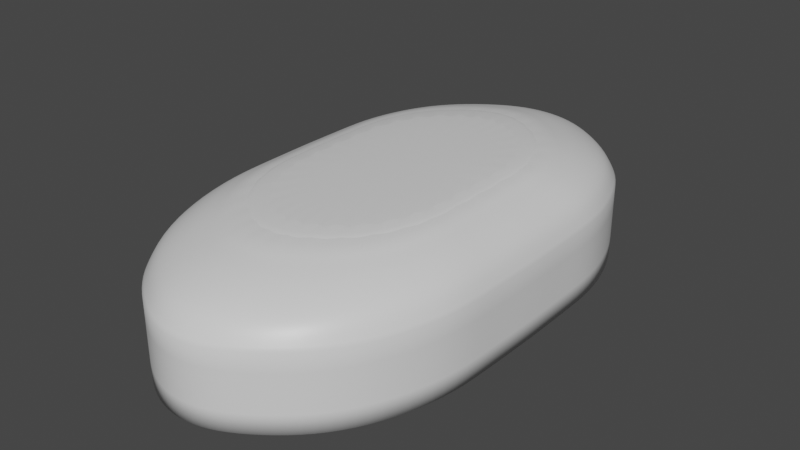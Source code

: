 # Source: Stadium.blend  (saved by Blender 2.82.7; exported with 4.5.12 LTS)
import bpy
from mathutils import Matrix  # noqa: F401  (used for matrix-valued properties, if any)

bpy.ops.wm.read_factory_settings(use_empty=True)
scene = bpy.context.scene
scene.name = 'Scene'

# ---- collections
col_collection = bpy.data.collections.new('Collection'); scene.collection.children.link(col_collection)

# ---- materials (node trees are filled in below, after node groups)
mat_steel = bpy.data.materials.new('Steel')
mat_steel.alpha_threshold = 0.0
mat_steel.use_transparent_shadow = False
mat_steel.line_color = (0.0, 0.0, 0.0, 1.0)
mat_watchers = bpy.data.materials.new('Watchers')
mat_watchers.use_transparent_shadow = False

# ---- material node trees
mat_steel.use_nodes = True; mat_steel.node_tree.nodes.clear()
_N = mat_steel.node_tree.nodes; _L = mat_steel.node_tree.links
n0 = _N.new('ShaderNodeOutputMaterial'); n0.name = 'Material Output'; n0.location = (300, 300)
n1 = _N.new('ShaderNodeBsdfPrincipled'); n1.name = 'Principled BSDF'; n1.location = (10, 300)
n1.distribution = 'GGX'
n1.subsurface_method = 'BURLEY'
n1.inputs[2].default_value = 0.4
n1.inputs[3].default_value = 1.45
n1.inputs[27].default_value = (0.0, 0.0, 0.0, 1.0)
n1.inputs[28].default_value = 1.0
_L.new(n1.outputs[0], n0.inputs[0])
n0.is_active_output = True
mat_watchers.use_nodes = True; mat_watchers.node_tree.nodes.clear()
_N = mat_watchers.node_tree.nodes; _L = mat_watchers.node_tree.links
n0 = _N.new('ShaderNodeOutputMaterial'); n0.name = 'Вывод материала'; n0.location = (300, 300)
n1 = _N.new('ShaderNodeBsdfPrincipled'); n1.name = 'Принципиальный BSDF'; n1.location = (10, 300)
n1.distribution = 'GGX'
n1.subsurface_method = 'BURLEY'
n1.inputs[0].default_value = (0.009451, 0.8, 0.001948, 1.0)
n1.inputs[3].default_value = 1.45
n1.inputs[27].default_value = (0.0, 0.0, 0.0, 1.0)
n1.inputs[28].default_value = 1.0
_L.new(n1.outputs[0], n0.inputs[0])
n0.is_active_output = True

# ---- world
world_world = bpy.data.worlds.new('World'); scene.world = world_world
world_world.use_nodes = True; world_world.node_tree.nodes.clear()
_N = world_world.node_tree.nodes; _L = world_world.node_tree.links
n0 = _N.new('ShaderNodeOutputWorld'); n0.name = 'World Output'; n0.location = (300, 300)
n1 = _N.new('ShaderNodeBackground'); n1.name = 'Background'; n1.location = (10, 300)
n1.inputs[0].default_value = (0.05088, 0.05088, 0.05088, 1.0)
_L.new(n1.outputs[0], n0.inputs[0])
n0.is_active_output = True
world_world.color = (0.05088, 0.05088, 0.05088)
world_world.use_sun_shadow = False
world_world.sun_shadow_jitter_overblur = 0.0

# ---- meshes
me_x = bpy.data.meshes.new('Окружность')
me_x.from_pydata([(6.655e-06, 95.84, 2.016), (-10.29, 93.99, 2.016), (-20.18, 88.54, 2.016), (-31.61, 79.68, 2.016), (-41.02, 67.77, 2.016), (-47.45, 53.24, 2.016), (-51.51, 36.67, 2.016), (-51.72, 18.7, 2.016), (-52.14, -1.979e-05, 2.016), (-51.72, -18.7, 2.016), (-51.51, -36.67, 2.016), (-47.45, -53.24, 2.016), (-41.02, -67.77, 2.016), (-31.61, -79.68, 2.016), (-20.18, -88.54, 2.016), (-10.29, -93.99, 2.016), (2.384e-05, -95.84, 2.016), (10.29, -93.99, 2.016), (20.18, -88.54, 2.016), (31.61, -79.68, 2.016), (41.02, -67.77, 2.016), (47.46, -53.24, 2.016), (51.51, -36.67, 2.016), (51.72, -18.7, 2.016), (52.14, 6.551e-05, 2.016), (51.72, 18.7, 2.016), (51.51, 36.67, 2.016), (47.45, 53.24, 2.016), (41.02, 67.77, 2.016), (31.61, 79.68, 2.016), (20.18, 88.54, 2.016), (10.29, 93.99, 2.016), (6.655e-06, 95.84, 28.42), (-10.29, 93.99, 28.42), (-20.18, 88.54, 28.42), (-31.61, 79.68, 28.42), (-41.02, 67.77, 28.42), (-47.45, 53.24, 28.42), (-51.51, 36.67, 28.42), (-51.72, 18.7, 28.42), (-52.14, -1.979e-05, 28.42), (-51.72, -18.7, 28.42), (-51.51, -36.67, 28.42), (-47.45, -53.24, 28.42), (-41.02, -67.77, 28.42), (-31.61, -79.68, 28.42), (-20.18, -88.54, 28.42), (-10.29, -93.99, 28.42), (2.384e-05, -95.84, 28.42), (10.29, -93.99, 28.42), (20.18, -88.54, 28.42), (31.61, -79.68, 28.42), (41.02, -67.77, 28.42), (47.46, -53.24, 28.42), (51.51, -36.67, 28.42), (51.72, -18.7, 28.42), (52.14, 6.551e-05, 28.42), (51.72, 18.7, 28.42), (51.51, 36.67, 28.42), (47.45, 53.24, 28.42), (41.02, 67.77, 28.42), (31.61, 79.68, 28.42), (20.18, 88.54, 28.42), (10.29, 93.99, 28.42), (6.473e-06, 92.65, 28.42), (-9.946, 90.87, 28.42), (-19.51, 85.6, 28.42), (-30.56, 77.03, 28.42), (-39.66, 65.51, 28.42), (-45.88, 51.47, 28.42), (-49.8, 35.46, 28.42), (-50.0, 18.07, 28.42), (-50.4, -1.902e-05, 28.42), (-50.0, -18.07, 28.42), (-49.8, -35.46, 28.42), (-45.88, -51.47, 28.42), (-39.66, -65.51, 28.42), (-30.56, -77.03, 28.42), (-19.51, -85.6, 28.42), (-9.946, -90.87, 28.42), (2.308e-05, -92.65, 28.42), (9.946, -90.87, 28.42), (19.51, -85.6, 28.42), (30.56, -77.03, 28.42), (39.66, -65.51, 28.42), (45.88, -51.47, 28.42), (49.8, -35.46, 28.42), (50.0, -18.07, 28.42), (50.4, 6.344e-05, 28.42), (50.0, 18.07, 28.42), (49.8, 35.46, 28.42), (45.88, 51.47, 28.42), (39.66, 65.51, 28.42), (30.56, 77.03, 28.42), (19.51, 85.6, 28.42), (9.945, 90.87, 28.42), (5.564e-06, 71.23, 4.142), (-7.646, 69.86, 4.142), (-15.0, 65.8, 4.142), (-23.49, 59.22, 4.142), (-30.49, 50.36, 4.142), (-35.27, 39.57, 4.142), (-38.28, 27.26, 4.142), (-38.44, 13.9, 4.142), (-38.75, -1.388e-05, 4.142), (-38.44, -13.9, 4.142), (-38.28, -27.26, 4.142), (-35.27, -39.57, 4.142), (-30.49, -50.36, 4.142), (-23.49, -59.22, 4.142), (-15.0, -65.8, 4.142), (-7.646, -69.86, 4.142), (1.833e-05, -71.23, 4.142), (7.646, -69.86, 4.142), (15.0, -65.8, 4.142), (23.49, -59.22, 4.142), (30.49, -50.36, 4.142), (35.27, -39.57, 4.142), (38.28, -27.26, 4.142), (38.44, -13.9, 4.142), (38.75, 4.951e-05, 4.142), (38.44, 13.9, 4.142), (38.28, 27.26, 4.142), (35.27, 39.57, 4.142), (30.49, 50.36, 4.142), (23.49, 59.22, 4.142), (15.0, 65.8, 4.142), (7.646, 69.86, 4.142), (5.533e-06, 69.72, 7.519), (-7.484, 68.38, 7.519), (-14.68, 64.41, 7.519), (-22.99, 57.97, 7.519), (-29.84, 49.3, 7.519), (-34.52, 38.73, 7.519), (-37.47, 26.68, 7.519), (-37.62, 13.6, 7.519), (-37.93, -1.347e-05, 7.519), (-37.62, -13.6, 7.519), (-37.47, -26.68, 7.519), (-34.52, -38.73, 7.519), (-29.84, -49.3, 7.519), (-22.99, -57.97, 7.519), (-14.68, -64.41, 7.519), (-7.484, -68.38, 7.519), (1.803e-05, -69.72, 7.519), (7.484, -68.38, 7.519), (14.68, -64.41, 7.519), (22.99, -57.97, 7.519), (29.84, -49.3, 7.519), (34.52, -38.73, 7.519), (37.47, -26.68, 7.519), (37.62, -13.6, 7.519), (37.93, 4.859e-05, 7.519), (37.62, 13.6, 7.519), (37.47, 26.68, 7.519), (34.52, 38.73, 7.519), (29.84, 49.3, 7.519), (22.99, 57.97, 7.519), (14.68, 64.41, 7.519), (7.484, 68.38, 7.519), (5.503e-06, 68.92, 7.519), (-7.399, 67.6, 7.519), (-14.51, 63.68, 7.519), (-22.73, 57.31, 7.519), (-29.5, 48.74, 7.519), (-34.13, 38.29, 7.519), (-37.05, 26.38, 7.519), (-37.2, 13.45, 7.519), (-37.49, -1.328e-05, 7.519), (-37.2, -13.45, 7.519), (-37.05, -26.38, 7.519), (-34.13, -38.29, 7.519), (-29.5, -48.74, 7.519), (-22.73, -57.31, 7.519), (-14.51, -63.68, 7.519), (-7.399, -67.6, 7.519), (1.786e-05, -68.92, 7.519), (7.399, -67.6, 7.519), (14.51, -63.68, 7.519), (22.73, -57.31, 7.519), (29.5, -48.74, 7.519), (34.13, -38.29, 7.519), (37.05, -26.38, 7.519), (37.2, -13.45, 7.519), (37.49, 4.807e-05, 7.519), (37.2, 13.45, 7.519), (37.05, 26.38, 7.519), (34.13, 38.29, 7.519), (29.5, 48.74, 7.519), (22.73, 57.31, 7.519), (14.51, 63.68, 7.519), (7.399, 67.6, 7.519), (5.57e-06, 68.92, 3.084), (-7.399, 67.6, 3.084), (-14.51, 63.68, 3.084), (-22.73, 57.31, 3.084), (-29.5, 48.74, 3.084), (-34.13, 38.29, 3.084), (-37.05, 26.38, 3.084), (-37.2, 13.45, 3.084), (-37.49, -1.328e-05, 3.084), (-37.2, -13.45, 3.084), (-37.05, -26.38, 3.084), (-34.13, -38.29, 3.084), (-29.5, -48.74, 3.084), (-22.73, -57.31, 3.084), (-14.51, -63.68, 3.084), (-7.399, -67.6, 3.084), (1.793e-05, -68.92, 3.084), (7.399, -67.6, 3.084), (14.51, -63.68, 3.084), (22.73, -57.31, 3.084), (29.5, -48.74, 3.084), (34.13, -38.29, 3.084), (37.05, -26.38, 3.084), (37.2, -13.45, 3.084), (37.49, 4.807e-05, 3.084), (37.2, 13.45, 3.084), (37.05, 26.38, 3.084), (34.13, 38.29, 3.084), (29.5, 48.74, 3.084), (22.73, 57.31, 3.084), (14.51, 63.68, 3.084), (7.399, 67.6, 3.084), (-9.959, 90.99, 33.17), (6.516e-06, 92.78, 33.17), (-19.54, 85.72, 33.17), (-30.6, 77.14, 33.17), (-39.71, 65.6, 33.17), (-45.94, 51.54, 33.17), (-49.87, 35.5, 33.17), (-50.07, 18.1, 33.17), (-50.47, -1.912e-05, 33.17), (-50.07, -18.1, 33.17), (-49.87, -35.5, 33.17), (-45.94, -51.54, 33.17), (-39.71, -65.6, 33.17), (-30.6, -77.14, 33.17), (-19.54, -85.72, 33.17), (-9.959, -90.99, 33.17), (2.315e-05, -92.78, 33.17), (9.959, -90.99, 33.17), (19.54, -85.72, 33.17), (30.6, -77.14, 33.17), (39.71, -65.6, 33.17), (45.94, -51.54, 33.17), (49.87, -35.5, 33.17), (50.07, -18.1, 33.17), (50.47, 6.347e-05, 33.17), (50.07, 18.1, 33.17), (49.87, 35.5, 33.17), (45.94, 51.54, 33.17), (39.71, 65.6, 33.17), (30.6, 77.14, 33.17), (19.54, 85.72, 33.17), (9.959, 90.99, 33.17), (-9.628, 87.97, 33.17), (6.34e-06, 89.69, 33.17), (-18.89, 82.86, 33.17), (-29.58, 74.58, 33.17), (-38.39, 63.42, 33.17), (-44.41, 49.83, 33.17), (-48.21, 34.32, 33.17), (-48.4, 17.5, 33.17), (-48.79, -1.837e-05, 33.17), (-48.4, -17.5, 33.17), (-48.21, -34.32, 33.17), (-44.41, -49.83, 33.17), (-38.39, -63.42, 33.17), (-29.58, -74.58, 33.17), (-18.89, -82.86, 33.17), (-9.628, -87.97, 33.17), (2.242e-05, -89.69, 33.17), (9.628, -87.97, 33.17), (18.89, -82.86, 33.17), (29.58, -74.58, 33.17), (38.39, -63.42, 33.17), (44.41, -49.83, 33.17), (48.21, -34.32, 33.17), (48.4, -17.5, 33.17), (48.79, 6.146e-05, 33.17), (48.4, 17.5, 33.17), (48.21, 34.32, 33.17), (44.41, 49.83, 33.17), (38.39, 63.42, 33.17), (29.58, 74.58, 33.17), (18.89, 82.86, 33.17), (9.628, 87.97, 33.17), (-9.529, 87.06, 36.46), (6.37e-06, 88.76, 36.46), (-18.69, 82.01, 36.46), (-29.28, 73.8, 36.46), (-37.99, 62.77, 36.46), (-43.95, 49.31, 36.46), (-47.71, 33.97, 36.46), (-47.9, 17.32, 36.46), (-48.29, -1.815e-05, 36.46), (-47.9, -17.32, 36.46), (-47.71, -33.97, 36.46), (-43.95, -49.31, 36.46), (-37.99, -62.77, 36.46), (-29.28, -73.8, 36.46), (-18.69, -82.01, 36.46), (-9.529, -87.06, 36.46), (2.229e-05, -88.76, 36.46), (9.529, -87.06, 36.46), (18.69, -82.01, 36.46), (29.28, -73.8, 36.46), (37.99, -62.77, 36.46), (43.95, -49.31, 36.46), (47.71, -33.97, 36.46), (47.9, -17.32, 36.46), (48.29, 6.086e-05, 36.46), (47.9, 17.32, 36.46), (47.71, 33.97, 36.46), (43.95, 49.31, 36.46), (37.99, 62.77, 36.46), (29.28, 73.8, 36.46), (18.69, 82.01, 36.46), (9.528, 87.06, 36.46), (-9.212, 84.16, 36.46), (6.202e-06, 85.81, 36.46), (-18.07, 79.28, 36.46), (-28.3, 71.35, 36.46), (-36.73, 60.68, 36.46), (-42.49, 47.67, 36.46), (-46.12, 32.84, 36.46), (-46.31, 16.74, 36.46), (-46.68, -1.743e-05, 36.46), (-46.31, -16.74, 36.46), (-46.12, -32.84, 36.46), (-42.49, -47.67, 36.46), (-36.73, -60.68, 36.46), (-28.3, -71.35, 36.46), (-18.07, -79.28, 36.46), (-9.212, -84.16, 36.46), (2.159e-05, -85.81, 36.46), (9.212, -84.16, 36.46), (18.07, -79.28, 36.46), (28.3, -71.35, 36.46), (36.73, -60.68, 36.46), (42.49, -47.67, 36.46), (46.12, -32.84, 36.46), (46.31, -16.74, 36.46), (46.68, 5.895e-05, 36.46), (46.31, 16.74, 36.46), (46.12, 32.84, 36.46), (42.49, 47.67, 36.46), (36.73, 60.68, 36.46), (28.3, 71.35, 36.46), (18.07, 79.28, 36.46), (9.212, 84.16, 36.46), (-8.809, 80.48, 39.57), (6.055e-06, 82.06, 39.57), (-17.28, 75.81, 39.57), (-27.06, 68.23, 39.57), (-35.12, 58.03, 39.57), (-40.63, 45.59, 39.57), (-44.11, 31.4, 39.57), (-44.29, 16.01, 39.57), (-44.64, -1.67e-05, 39.57), (-44.29, -16.01, 39.57), (-44.11, -31.4, 39.57), (-40.63, -45.59, 39.57), (-35.12, -58.03, 39.57), (-27.06, -68.23, 39.57), (-17.28, -75.81, 39.57), (-8.809, -80.48, 39.57), (2.077e-05, -82.06, 39.57), (8.809, -80.48, 39.57), (17.28, -75.81, 39.57), (27.06, -68.23, 39.57), (35.12, -58.03, 39.57), (40.63, -45.59, 39.57), (44.11, -31.4, 39.57), (44.29, -16.01, 39.57), (44.64, 5.634e-05, 39.57), (44.29, 16.01, 39.57), (44.11, 31.4, 39.57), (40.63, 45.59, 39.57), (35.12, 58.03, 39.57), (27.06, 68.23, 39.57), (17.28, 75.81, 39.57), (8.809, 80.48, 39.57), (-8.516, 77.81, 39.57), (5.9e-06, 79.33, 39.57), (-16.7, 73.29, 39.57), (-26.16, 65.96, 39.57), (-33.96, 56.1, 39.57), (-39.28, 44.07, 39.57), (-42.64, 30.36, 39.57), (-42.81, 15.48, 39.57), (-43.16, -1.605e-05, 39.57), (-42.81, -15.48, 39.57), (-42.64, -30.36, 39.57), (-39.28, -44.07, 39.57), (-33.96, -56.1, 39.57), (-26.16, -65.96, 39.57), (-16.7, -73.29, 39.57), (-8.516, -77.81, 39.57), (2.012e-05, -79.33, 39.57), (8.516, -77.81, 39.57), (16.7, -73.29, 39.57), (26.16, -65.96, 39.57), (33.96, -56.1, 39.57), (39.28, -44.07, 39.57), (42.64, -30.36, 39.57), (42.81, -15.48, 39.57), (43.16, 5.457e-05, 39.57), (42.81, 15.48, 39.57), (42.64, 30.36, 39.57), (39.28, 44.07, 39.57), (33.96, 56.1, 39.57), (26.16, 65.96, 39.57), (16.7, 73.29, 39.57), (8.516, 77.81, 39.57), (-8.014, 73.22, 41.94), (5.81e-06, 74.66, 41.94), (-15.72, 68.98, 41.94), (-24.62, 62.08, 41.94), (-31.96, 52.79, 41.94), (-36.97, 41.48, 41.94), (-40.13, 28.57, 41.94), (-40.29, 14.57, 41.94), (-40.62, -1.496e-05, 41.94), (-40.29, -14.57, 41.94), (-40.13, -28.57, 41.94), (-36.97, -41.48, 41.94), (-31.96, -52.79, 41.94), (-24.62, -62.08, 41.94), (-15.72, -68.98, 41.94), (-8.014, -73.22, 41.94), (1.92e-05, -74.66, 41.94), (8.014, -73.22, 41.94), (15.72, -68.98, 41.94), (24.62, -62.08, 41.94), (31.96, -52.79, 41.94), (36.97, -41.48, 41.94), (40.13, -28.57, 41.94), (40.29, -14.57, 41.94), (40.62, 5.15e-05, 41.94), (40.29, 14.57, 41.94), (40.13, 28.57, 41.94), (36.97, 41.48, 41.94), (31.96, 52.79, 41.94), (24.62, 62.08, 41.94), (15.72, 68.98, 41.94), (8.014, 73.22, 41.94), (-7.748, 70.79, 41.94), (5.668e-06, 72.18, 41.94), (-15.2, 66.68, 41.94), (-23.8, 60.01, 41.94), (-30.89, 51.04, 41.94), (-35.74, 40.1, 41.94), (-38.8, 27.62, 41.94), (-38.95, 14.08, 41.94), (-39.26, -1.436e-05, 41.94), (-38.95, -14.08, 41.94), (-38.8, -27.62, 41.94), (-35.74, -40.1, 41.94), (-30.89, -51.04, 41.94), (-23.8, -60.01, 41.94), (-15.2, -66.68, 41.94), (-7.748, -70.79, 41.94), (1.861e-05, -72.18, 41.94), (7.748, -70.79, 41.94), (15.2, -66.68, 41.94), (23.8, -60.01, 41.94), (30.89, -51.04, 41.94), (35.74, -40.1, 41.94), (38.8, -27.62, 41.94), (38.95, -14.08, 41.94), (39.26, 4.989e-05, 41.94), (38.95, 14.08, 41.94), (38.8, 27.62, 41.94), (35.74, 40.1, 41.94), (30.89, 51.04, 41.94), (23.8, 60.01, 41.94), (15.2, 66.68, 41.94), (7.748, 70.79, 41.94), (-7.326, 66.93, 43.4), (5.511e-06, 68.24, 43.4), (-14.37, 63.05, 43.4), (-22.51, 56.74, 43.4), (-29.21, 48.25, 43.4), (-33.79, 37.91, 43.4), (-36.68, 26.12, 43.4), (-36.83, 13.31, 43.4), (-37.12, -1.328e-05, 43.4), (-36.83, -13.31, 43.4), (-36.68, -26.12, 43.4), (-33.79, -37.91, 43.4), (-29.21, -48.25, 43.4), (-22.51, -56.74, 43.4), (-14.37, -63.05, 43.4), (-7.326, -66.93, 43.4), (1.775e-05, -68.24, 43.4), (7.326, -66.93, 43.4), (14.37, -63.05, 43.4), (22.51, -56.74, 43.4), (29.21, -48.25, 43.4), (33.79, -37.91, 43.4), (36.68, -26.12, 43.4), (36.83, -13.31, 43.4), (37.12, 4.747e-05, 43.4), (36.83, 13.31, 43.4), (36.68, 26.12, 43.4), (33.79, 37.91, 43.4), (29.21, 48.25, 43.4), (22.51, 56.74, 43.4), (14.37, 63.05, 43.4), (7.325, 66.93, 43.4), (-7.082, 64.7, 43.4), (5.382e-06, 65.97, 43.4), (-13.89, 60.95, 43.4), (-21.76, 54.85, 43.4), (-28.24, 46.65, 43.4), (-32.67, 36.65, 43.4), (-35.46, 25.25, 43.4), (-35.6, 12.87, 43.4), (-35.89, -1.273e-05, 43.4), (-35.6, -12.87, 43.4), (-35.46, -25.25, 43.4), (-32.67, -36.65, 43.4), (-28.24, -46.65, 43.4), (-21.76, -54.85, 43.4), (-13.89, -60.95, 43.4), (-7.082, -64.7, 43.4), (1.721e-05, -65.97, 43.4), (7.082, -64.7, 43.4), (13.89, -60.95, 43.4), (21.76, -54.85, 43.4), (28.24, -46.65, 43.4), (32.67, -36.65, 43.4), (35.46, -25.25, 43.4), (35.6, -12.87, 43.4), (35.89, 4.599e-05, 43.4), (35.6, 12.87, 43.4), (35.46, 25.25, 43.4), (32.67, 36.65, 43.4), (28.24, 46.65, 43.4), (21.76, 54.85, 43.4), (13.89, 60.95, 43.4), (7.082, 64.7, 43.4), (-6.198, 56.63, 46.35), (4.906e-06, 57.74, 46.35), (-12.16, 53.34, 46.35), (-19.04, 48.01, 46.35), (-24.71, 40.83, 46.35), (-28.59, 32.08, 46.35), (-31.03, 22.1, 46.35), (-31.16, 11.26, 46.35), (-31.41, -1.075e-05, 46.35), (-31.16, -11.26, 46.35), (-31.03, -22.1, 46.35), (-28.59, -32.08, 46.35), (-24.71, -40.83, 46.35), (-19.04, -48.01, 46.35), (-12.16, -53.34, 46.35), (-6.198, -56.63, 46.35), (1.526e-05, -57.74, 46.35), (6.198, -56.63, 46.35), (12.16, -53.34, 46.35), (19.04, -48.01, 46.35), (24.71, -40.83, 46.35), (28.59, -32.08, 46.35), (31.03, -22.1, 46.35), (31.16, -11.26, 46.35), (31.41, 4.064e-05, 46.35), (31.16, 11.26, 46.35), (31.03, 22.1, 46.35), (28.59, 32.08, 46.35), (24.71, 40.83, 46.35), (19.04, 48.01, 46.35), (12.16, 53.34, 46.35), (6.198, 56.63, 46.35), (-5.992, 54.75, 45.59), (4.797e-06, 55.82, 45.59), (-11.75, 51.57, 45.59), (-18.41, 46.41, 45.59), (-23.89, 39.47, 45.59), (-27.64, 31.01, 45.59), (-30.0, 21.36, 45.59), (-30.12, 10.89, 45.59), (-30.37, -1.029e-05, 45.59), (-30.12, -10.89, 45.59), (-30.0, -21.36, 45.59), (-27.64, -31.01, 45.59), (-23.89, -39.47, 45.59), (-18.41, -46.41, 45.59), (-11.75, -51.57, 45.59), (-5.992, -54.75, 45.59), (1.48e-05, -55.82, 45.59), (5.992, -54.75, 45.59), (11.75, -51.57, 45.59), (18.41, -46.41, 45.59), (23.89, -39.47, 45.59), (27.64, -31.01, 45.59), (30.0, -21.36, 45.59), (30.12, -10.89, 45.59), (30.37, 3.939e-05, 45.59), (30.12, 10.89, 45.59), (30.0, 21.36, 45.59), (27.64, 31.01, 45.59), (23.89, 39.47, 45.59), (18.41, 46.41, 45.59), (11.75, 51.57, 45.59), (5.992, 54.75, 45.59)], [], [(1, 0, 31, 30, 29, 28, 27, 26, 25, 24, 23, 22, 21, 20, 19, 18, 17, 16, 15, 14, 13, 12, 11, 10, 9, 8, 7, 6, 5, 4, 3, 2), (83, 82, 274, 275), (12, 13, 45, 44), (26, 27, 59, 58), (13, 14, 46, 45), (0, 1, 33, 32), (27, 28, 60, 59), (14, 15, 47, 46), (1, 2, 34, 33), (28, 29, 61, 60), (15, 16, 48, 47), (2, 3, 35, 34), (29, 30, 62, 61), (16, 17, 49, 48), (3, 4, 36, 35), (30, 31, 63, 62), (17, 18, 50, 49), (4, 5, 37, 36), (31, 0, 32, 63), (18, 19, 51, 50), (5, 6, 38, 37), (19, 20, 52, 51), (6, 7, 39, 38), (20, 21, 53, 52), (7, 8, 40, 39), (21, 22, 54, 53), (8, 9, 41, 40), (22, 23, 55, 54), (9, 10, 42, 41), (23, 24, 56, 55), (10, 11, 43, 42), (24, 25, 57, 56), (11, 12, 44, 43), (25, 26, 58, 57), (74, 75, 107, 106), (35, 36, 228, 227), (61, 62, 254, 253), (82, 81, 273, 274), (34, 35, 227, 226), (60, 61, 253, 252), (81, 80, 272, 273), (33, 34, 226, 224), (59, 60, 252, 251), (80, 79, 271, 272), (32, 33, 224, 225), (58, 59, 251, 250), (79, 78, 270, 271), (57, 58, 250, 249), (78, 77, 269, 270), (56, 57, 249, 248), (77, 76, 268, 269), (55, 56, 248, 247), (76, 75, 267, 268), (54, 55, 247, 246), (75, 74, 266, 267), (53, 54, 246, 245), (74, 73, 265, 266), (52, 53, 245, 244), (73, 72, 264, 265), (51, 52, 244, 243), (72, 71, 263, 264), (50, 51, 243, 242), (71, 70, 262, 263), (49, 50, 242, 241), (70, 69, 261, 262), (64, 95, 287, 257), (109, 110, 142, 141), (88, 89, 121, 120), (75, 76, 108, 107), (89, 90, 122, 121), (76, 77, 109, 108), (90, 91, 123, 122), (77, 78, 110, 109), (64, 65, 97, 96), (91, 92, 124, 123), (78, 79, 111, 110), (65, 66, 98, 97), (92, 93, 125, 124), (79, 80, 112, 111), (66, 67, 99, 98), (93, 94, 126, 125), (80, 81, 113, 112), (67, 68, 100, 99), (94, 95, 127, 126), (81, 82, 114, 113), (68, 69, 101, 100), (95, 64, 96, 127), (82, 83, 115, 114), (69, 70, 102, 101), (83, 84, 116, 115), (70, 71, 103, 102), (84, 85, 117, 116), (71, 72, 104, 103), (85, 86, 118, 117), (72, 73, 105, 104), (86, 87, 119, 118), (73, 74, 106, 105), (87, 88, 120, 119), (144, 145, 177, 176), (96, 97, 129, 128), (123, 124, 156, 155), (110, 111, 143, 142), (97, 98, 130, 129), (124, 125, 157, 156), (111, 112, 144, 143), (98, 99, 131, 130), (125, 126, 158, 157), (112, 113, 145, 144), (99, 100, 132, 131), (126, 127, 159, 158), (113, 114, 146, 145), (100, 101, 133, 132), (127, 96, 128, 159), (114, 115, 147, 146), (101, 102, 134, 133), (115, 116, 148, 147), (102, 103, 135, 134), (116, 117, 149, 148), (103, 104, 136, 135), (117, 118, 150, 149), (104, 105, 137, 136), (118, 119, 151, 150), (105, 106, 138, 137), (119, 120, 152, 151), (106, 107, 139, 138), (120, 121, 153, 152), (107, 108, 140, 139), (121, 122, 154, 153), (108, 109, 141, 140), (122, 123, 155, 154), (179, 180, 212, 211), (131, 132, 164, 163), (158, 159, 191, 190), (145, 146, 178, 177), (132, 133, 165, 164), (159, 128, 160, 191), (146, 147, 179, 178), (133, 134, 166, 165), (147, 148, 180, 179), (134, 135, 167, 166), (148, 149, 181, 180), (135, 136, 168, 167), (149, 150, 182, 181), (136, 137, 169, 168), (150, 151, 183, 182), (137, 138, 170, 169), (151, 152, 184, 183), (138, 139, 171, 170), (152, 153, 185, 184), (139, 140, 172, 171), (153, 154, 186, 185), (140, 141, 173, 172), (154, 155, 187, 186), (141, 142, 174, 173), (128, 129, 161, 160), (155, 156, 188, 187), (142, 143, 175, 174), (129, 130, 162, 161), (156, 157, 189, 188), (143, 144, 176, 175), (130, 131, 163, 162), (157, 158, 190, 189), (193, 194, 195, 196, 197, 198, 199, 200, 201, 202, 203, 204, 205, 206, 207, 208, 209, 210, 211, 212, 213, 214, 215, 216, 217, 218, 219, 220, 221, 222, 223, 192), (166, 167, 199, 198), (180, 181, 213, 212), (167, 168, 200, 199), (181, 182, 214, 213), (168, 169, 201, 200), (182, 183, 215, 214), (169, 170, 202, 201), (183, 184, 216, 215), (170, 171, 203, 202), (184, 185, 217, 216), (171, 172, 204, 203), (185, 186, 218, 217), (172, 173, 205, 204), (186, 187, 219, 218), (173, 174, 206, 205), (160, 161, 193, 192), (187, 188, 220, 219), (174, 175, 207, 206), (161, 162, 194, 193), (188, 189, 221, 220), (175, 176, 208, 207), (162, 163, 195, 194), (189, 190, 222, 221), (176, 177, 209, 208), (163, 164, 196, 195), (190, 191, 223, 222), (177, 178, 210, 209), (164, 165, 197, 196), (191, 160, 192, 223), (178, 179, 211, 210), (165, 166, 198, 197), (261, 260, 324, 325), (287, 286, 350, 351), (233, 234, 298, 297), (260, 259, 323, 324), (286, 285, 349, 350), (232, 233, 297, 296), (259, 258, 322, 323), (285, 284, 348, 349), (231, 232, 296, 295), (258, 256, 320, 322), (284, 283, 347, 348), (230, 231, 295, 294), (256, 257, 321, 320), (283, 282, 346, 347), (229, 230, 294, 293), (255, 225, 289, 319), (282, 281, 345, 346), (228, 229, 293, 292), (254, 255, 319, 318), (281, 280, 344, 345), (227, 228, 292, 291), (253, 254, 318, 317), (280, 279, 343, 344), (226, 227, 291, 290), (252, 253, 317, 316), (279, 278, 342, 343), (224, 226, 290, 288), (251, 252, 316, 315), (278, 277, 341, 342), (225, 224, 288, 289), (250, 251, 315, 314), (277, 276, 340, 341), (62, 63, 255, 254), (36, 37, 229, 228), (84, 83, 275, 276), (63, 32, 225, 255), (37, 38, 230, 229), (85, 84, 276, 277), (38, 39, 231, 230), (86, 85, 277, 278), (39, 40, 232, 231), (87, 86, 278, 279), (40, 41, 233, 232), (88, 87, 279, 280), (41, 42, 234, 233), (89, 88, 280, 281), (42, 43, 235, 234), (90, 89, 281, 282), (43, 44, 236, 235), (91, 90, 282, 283), (65, 64, 257, 256), (44, 45, 237, 236), (92, 91, 283, 284), (66, 65, 256, 258), (45, 46, 238, 237), (93, 92, 284, 285), (67, 66, 258, 259), (46, 47, 239, 238), (94, 93, 285, 286), (68, 67, 259, 260), (47, 48, 240, 239), (95, 94, 286, 287), (69, 68, 260, 261), (48, 49, 241, 240), (301, 302, 366, 365), (328, 327, 391, 392), (300, 301, 365, 364), (327, 326, 390, 391), (299, 300, 364, 363), (326, 325, 389, 390), (321, 351, 415, 385), (298, 299, 363, 362), (325, 324, 388, 389), (351, 350, 414, 415), (297, 298, 362, 361), (324, 323, 387, 388), (350, 349, 413, 414), (296, 297, 361, 360), (323, 322, 386, 387), (349, 348, 412, 413), (295, 296, 360, 359), (322, 320, 384, 386), (348, 347, 411, 412), (294, 295, 359, 358), (320, 321, 385, 384), (347, 346, 410, 411), (293, 294, 358, 357), (319, 289, 353, 383), (346, 345, 409, 410), (292, 293, 357, 356), (318, 319, 383, 382), (345, 344, 408, 409), (291, 292, 356, 355), (317, 318, 382, 381), (344, 343, 407, 408), (290, 291, 355, 354), (234, 235, 299, 298), (257, 287, 351, 321), (262, 261, 325, 326), (235, 236, 300, 299), (263, 262, 326, 327), (236, 237, 301, 300), (264, 263, 327, 328), (237, 238, 302, 301), (265, 264, 328, 329), (238, 239, 303, 302), (266, 265, 329, 330), (239, 240, 304, 303), (267, 266, 330, 331), (240, 241, 305, 304), (268, 267, 331, 332), (241, 242, 306, 305), (269, 268, 332, 333), (242, 243, 307, 306), (270, 269, 333, 334), (243, 244, 308, 307), (271, 270, 334, 335), (244, 245, 309, 308), (272, 271, 335, 336), (245, 246, 310, 309), (273, 272, 336, 337), (246, 247, 311, 310), (274, 273, 337, 338), (247, 248, 312, 311), (275, 274, 338, 339), (248, 249, 313, 312), (276, 275, 339, 340), (249, 250, 314, 313), (397, 396, 460, 461), (369, 370, 434, 433), (396, 395, 459, 460), (368, 369, 433, 432), (395, 394, 458, 459), (367, 368, 432, 431), (394, 393, 457, 458), (366, 367, 431, 430), (393, 392, 456, 457), (365, 366, 430, 429), (392, 391, 455, 456), (364, 365, 429, 428), (391, 390, 454, 455), (363, 364, 428, 427), (390, 389, 453, 454), (385, 415, 479, 449), (362, 363, 427, 426), (389, 388, 452, 453), (415, 414, 478, 479), (361, 362, 426, 425), (388, 387, 451, 452), (414, 413, 477, 478), (360, 361, 425, 424), (387, 386, 450, 451), (413, 412, 476, 477), (359, 360, 424, 423), (386, 384, 448, 450), (412, 411, 475, 476), (358, 359, 423, 422), (384, 385, 449, 448), (411, 410, 474, 475), (357, 358, 422, 421), (329, 328, 392, 393), (302, 303, 367, 366), (330, 329, 393, 394), (303, 304, 368, 367), (331, 330, 394, 395), (304, 305, 369, 368), (332, 331, 395, 396), (305, 306, 370, 369), (333, 332, 396, 397), (306, 307, 371, 370), (334, 333, 397, 398), (307, 308, 372, 371), (335, 334, 398, 399), (308, 309, 373, 372), (336, 335, 399, 400), (309, 310, 374, 373), (337, 336, 400, 401), (310, 311, 375, 374), (338, 337, 401, 402), (311, 312, 376, 375), (339, 338, 402, 403), (312, 313, 377, 376), (340, 339, 403, 404), (313, 314, 378, 377), (341, 340, 404, 405), (314, 315, 379, 378), (289, 288, 352, 353), (342, 341, 405, 406), (315, 316, 380, 379), (288, 290, 354, 352), (343, 342, 406, 407), (316, 317, 381, 380), (438, 439, 503, 502), (465, 464, 528, 529), (437, 438, 502, 501), (464, 463, 527, 528), (436, 437, 501, 500), (463, 462, 526, 527), (435, 436, 500, 499), (462, 461, 525, 526), (434, 435, 499, 498), (461, 460, 524, 525), (433, 434, 498, 497), (460, 459, 523, 524), (432, 433, 497, 496), (459, 458, 522, 523), (431, 432, 496, 495), (458, 457, 521, 522), (430, 431, 495, 494), (457, 456, 520, 521), (429, 430, 494, 493), (456, 455, 519, 520), (428, 429, 493, 492), (455, 454, 518, 519), (427, 428, 492, 491), (454, 453, 517, 518), (449, 479, 543, 513), (426, 427, 491, 490), (453, 452, 516, 517), (479, 478, 542, 543), (425, 426, 490, 489), (452, 451, 515, 516), (478, 477, 541, 542), (424, 425, 489, 488), (370, 371, 435, 434), (398, 397, 461, 462), (371, 372, 436, 435), (399, 398, 462, 463), (372, 373, 437, 436), (400, 399, 463, 464), (373, 374, 438, 437), (401, 400, 464, 465), (374, 375, 439, 438), (402, 401, 465, 466), (375, 376, 440, 439), (403, 402, 466, 467), (376, 377, 441, 440), (404, 403, 467, 468), (377, 378, 442, 441), (405, 404, 468, 469), (378, 379, 443, 442), (353, 352, 416, 417), (406, 405, 469, 470), (379, 380, 444, 443), (352, 354, 418, 416), (407, 406, 470, 471), (380, 381, 445, 444), (354, 355, 419, 418), (408, 407, 471, 472), (381, 382, 446, 445), (355, 356, 420, 419), (409, 408, 472, 473), (382, 383, 447, 446), (356, 357, 421, 420), (410, 409, 473, 474), (383, 353, 417, 447), (481, 480, 544, 545), (506, 507, 571, 570), (533, 532, 596, 597), (505, 506, 570, 569), (532, 531, 595, 596), (504, 505, 569, 568), (531, 530, 594, 595), (503, 504, 568, 567), (530, 529, 593, 594), (502, 503, 567, 566), (529, 528, 592, 593), (501, 502, 566, 565), (528, 527, 591, 592), (500, 501, 565, 564), (527, 526, 590, 591), (499, 500, 564, 563), (526, 525, 589, 590), (498, 499, 563, 562), (525, 524, 588, 589), (497, 498, 562, 561), (524, 523, 587, 588), (496, 497, 561, 560), (523, 522, 586, 587), (495, 496, 560, 559), (522, 521, 585, 586), (494, 495, 559, 558), (521, 520, 584, 585), (493, 494, 558, 557), (520, 519, 583, 584), (492, 493, 557, 556), (519, 518, 582, 583), (491, 492, 556, 555), (466, 465, 529, 530), (439, 440, 504, 503), (467, 466, 530, 531), (440, 441, 505, 504), (468, 467, 531, 532), (441, 442, 506, 505), (469, 468, 532, 533), (442, 443, 507, 506), (417, 416, 480, 481), (470, 469, 533, 534), (443, 444, 508, 507), (416, 418, 482, 480), (471, 470, 534, 535), (444, 445, 509, 508), (418, 419, 483, 482), (472, 471, 535, 536), (445, 446, 510, 509), (419, 420, 484, 483), (473, 472, 536, 537), (446, 447, 511, 510), (420, 421, 485, 484), (474, 473, 537, 538), (447, 417, 481, 511), (421, 422, 486, 485), (475, 474, 538, 539), (448, 449, 513, 512), (422, 423, 487, 486), (476, 475, 539, 540), (450, 448, 512, 514), (423, 424, 488, 487), (477, 476, 540, 541), (451, 450, 514, 515), (534, 533, 597, 598), (507, 508, 572, 571), (480, 482, 546, 544), (535, 534, 598, 599), (508, 509, 573, 572), (482, 483, 547, 546), (536, 535, 599, 600), (509, 510, 574, 573), (483, 484, 548, 547), (537, 536, 600, 601), (510, 511, 575, 574), (484, 485, 549, 548), (538, 537, 601, 602), (511, 481, 545, 575), (485, 486, 550, 549), (539, 538, 602, 603), (512, 513, 577, 576), (486, 487, 551, 550), (540, 539, 603, 604), (514, 512, 576, 578), (487, 488, 552, 551), (541, 540, 604, 605), (515, 514, 578, 579), (488, 489, 553, 552), (542, 541, 605, 606), (516, 515, 579, 580), (489, 490, 554, 553), (543, 542, 606, 607), (517, 516, 580, 581), (490, 491, 555, 554), (513, 543, 607, 577), (518, 517, 581, 582), (576, 577, 607, 606, 605, 604, 603, 602, 601, 600, 599, 598, 597, 596, 595, 594, 593, 592, 591, 590, 589, 588, 587, 586, 585, 584, 583, 582, 581, 580, 579, 578), (544, 546, 547, 548, 549, 550, 551, 552, 553, 554, 555, 556, 557, 558, 559, 560, 561, 562, 563, 564, 565, 566, 567, 568, 569, 570, 571, 572, 573, 574, 575, 545)])
me_x.polygons.foreach_set('use_smooth', [True] * 548)
me_x.polygons.foreach_set('material_index', [0, 0, 0, 0, 0, 0, 0, 0, 0, 0, 0, 0, 0, 0, 0, 0, 0, 0, 0, 0, 0, 0, 0, 0, 0, 0, 0, 0, 0, 0, 0, 0, 0, 0, 1, 0, 0, 0, 0, 0, 0, 0, 0, 0, 0, 0, 0, 0, 0, 0, 0, 0, 0, 0, 0, 0, 0, 0, 0, 0, 0, 0, 0, 0, 0, 0, 0, 1, 1, 1, 1, 1, 1, 1, 1, 1, 1, 1, 1, 1, 1, 1, 1, 1, 1, 1, 1, 1, 1, 1, 1, 1, 1, 1, 1, 1, 1, 1, 0, 0, 0, 0, 0, 0, 0, 0, 0, 0, 0, 0, 0, 0, 0, 0, 0, 0, 0, 0, 0, 0, 0, 0, 0, 0, 0, 0, 0, 0, 0, 0, 0, 0, 0, 0, 0, 0, 0, 0, 0, 0, 0, 0, 0, 0, 0, 0, 0, 0, 0, 0, 0, 0, 0, 0, 0, 0, 0, 0, 0, 0, 0, 0, 0, 0, 0, 0, 0, 0, 0, 0, 0, 0, 0, 0, 0, 0, 0, 0, 0, 0, 0, 0, 0, 0, 0, 0, 0, 0, 0, 0, 0, 0, 0, 0, 0, 0, 0, 0, 0, 0, 0, 0, 0, 0, 0, 0, 0, 0, 0, 0, 0, 0, 0, 0, 0, 0, 0, 0, 0, 0, 0, 0, 0, 0, 0, 0, 0, 0, 0, 0, 0, 0, 0, 0, 0, 0, 0, 0, 0, 0, 0, 0, 0, 0, 0, 0, 0, 0, 0, 0, 0, 0, 0, 0, 0, 0, 0, 0, 0, 0, 0, 0, 0, 0, 0, 0, 0, 0, 0, 0, 0, 0, 0, 0, 0, 0, 0, 0, 0, 0, 0, 0, 0, 0, 0, 0, 0, 0, 0, 0, 0, 0, 0, 0, 0, 0, 0, 0, 0, 0, 0, 0, 0, 0, 0, 0, 0, 0, 0, 0, 0, 0, 0, 0, 0, 0, 0, 0, 0, 0, 0, 0, 0, 0, 0, 0, 0, 0, 0, 0, 0, 0, 0, 0, 0, 0, 0, 0, 0, 0, 0, 0, 0, 0, 0, 0, 0, 0, 0, 0, 0, 0, 0, 0, 0, 0, 0, 0, 0, 0, 0, 0, 0, 0, 0, 0, 0, 0, 0, 0, 0, 0, 0, 0, 0, 0, 0, 0, 0, 0, 0, 0, 0, 0, 0, 0, 0, 0, 0, 0, 0, 0, 0, 0, 0, 0, 0, 0, 0, 0, 0, 0, 0, 0, 0, 0, 0, 0, 0, 0, 0, 0, 0, 0, 0, 0, 0, 0, 0, 0, 0, 0, 0, 0, 0, 0, 0, 0, 0, 0, 0, 0, 0, 0, 0, 0, 0, 0, 0, 0, 0, 0, 0, 0, 0, 0, 0, 0, 0, 0, 0, 0, 0, 0, 0, 0, 0, 0, 0, 0, 0, 0, 0, 0, 0, 0, 0, 0, 0, 0, 0, 0, 0, 0, 0, 0, 0, 0, 0, 0, 0, 0, 0, 0, 0, 0, 0, 0, 0, 0, 0, 0, 0, 0, 0, 0, 0, 0, 0, 0, 0, 0, 0, 0, 0, 0, 0, 0, 0, 0, 0, 0, 0, 0, 0, 0, 0, 0, 0, 0, 0, 0, 0, 0, 0, 0, 0, 0, 0, 0, 0, 0, 0, 0, 0, 0, 0, 0, 0, 0, 0, 0, 0, 0, 0, 0, 0, 0])
_k = {(0, 1): 1.0, (1, 2): 1.0, (2, 3): 1.0, (3, 4): 1.0, (4, 5): 1.0, (5, 6): 1.0, (6, 7): 1.0, (7, 8): 1.0, (8, 9): 1.0, (9, 10): 1.0, (10, 11): 1.0, (11, 12): 1.0, (12, 13): 1.0, (13, 14): 1.0, (14, 15): 1.0, (15, 16): 1.0, (16, 17): 1.0, (17, 18): 1.0, (18, 19): 1.0, (19, 20): 1.0, (20, 21): 1.0, (21, 22): 1.0, (22, 23): 1.0, (23, 24): 1.0, (24, 25): 1.0, (25, 26): 1.0, (26, 27): 1.0, (27, 28): 1.0, (28, 29): 1.0, (29, 30): 1.0, (30, 31): 1.0, (0, 31): 1.0, (32, 33): 1.0, (33, 34): 1.0, (34, 35): 1.0, (35, 36): 1.0, (36, 37): 1.0, (37, 38): 1.0, (38, 39): 1.0, (39, 40): 1.0, (40, 41): 1.0, (41, 42): 1.0, (42, 43): 1.0, (43, 44): 1.0, (44, 45): 1.0, (45, 46): 1.0, (46, 47): 1.0, (47, 48): 1.0, (48, 49): 1.0, (49, 50): 1.0, (50, 51): 1.0, (51, 52): 1.0, (52, 53): 1.0, (53, 54): 1.0, (54, 55): 1.0, (55, 56): 1.0, (56, 57): 1.0, (57, 58): 1.0, (58, 59): 1.0, (59, 60): 1.0, (60, 61): 1.0, (61, 62): 1.0, (62, 63): 1.0, (32, 63): 1.0, (64, 65): 1.0, (65, 66): 1.0, (66, 67): 1.0, (67, 68): 1.0, (68, 69): 1.0, (69, 70): 1.0, (70, 71): 1.0, (71, 72): 1.0, (72, 73): 1.0, (73, 74): 1.0, (74, 75): 1.0, (75, 76): 1.0, (76, 77): 1.0, (77, 78): 1.0, (78, 79): 1.0, (79, 80): 1.0, (80, 81): 1.0, (81, 82): 1.0, (82, 83): 1.0, (83, 84): 1.0, (84, 85): 1.0, (85, 86): 1.0, (86, 87): 1.0, (87, 88): 1.0, (88, 89): 1.0, (89, 90): 1.0, (90, 91): 1.0, (91, 92): 1.0, (92, 93): 1.0, (93, 94): 1.0, (94, 95): 1.0, (64, 95): 1.0, (96, 97): 1.0, (97, 98): 1.0, (98, 99): 1.0, (99, 100): 1.0, (100, 101): 1.0, (101, 102): 1.0, (102, 103): 1.0, (103, 104): 1.0, (104, 105): 1.0, (105, 106): 1.0, (106, 107): 1.0, (107, 108): 1.0, (108, 109): 1.0, (109, 110): 1.0, (110, 111): 1.0, (111, 112): 1.0, (112, 113): 1.0, (113, 114): 1.0, (114, 115): 1.0, (115, 116): 1.0, (116, 117): 1.0, (117, 118): 1.0, (118, 119): 1.0, (119, 120): 1.0, (120, 121): 1.0, (121, 122): 1.0, (122, 123): 1.0, (123, 124): 1.0, (124, 125): 1.0, (125, 126): 1.0, (126, 127): 1.0, (96, 127): 1.0, (160, 161): 1.0, (161, 162): 1.0, (162, 163): 1.0, (163, 164): 1.0, (164, 165): 1.0, (165, 166): 1.0, (166, 167): 1.0, (167, 168): 1.0, (168, 169): 1.0, (169, 170): 1.0, (170, 171): 1.0, (171, 172): 1.0, (172, 173): 1.0, (173, 174): 1.0, (174, 175): 1.0, (175, 176): 1.0, (176, 177): 1.0, (177, 178): 1.0, (178, 179): 1.0, (179, 180): 1.0, (180, 181): 1.0, (181, 182): 1.0, (182, 183): 1.0, (183, 184): 1.0, (184, 185): 1.0, (185, 186): 1.0, (186, 187): 1.0, (187, 188): 1.0, (188, 189): 1.0, (189, 190): 1.0, (190, 191): 1.0, (160, 191): 1.0, (192, 193): 1.0, (193, 194): 1.0, (194, 195): 1.0, (195, 196): 1.0, (196, 197): 1.0, (197, 198): 1.0, (198, 199): 1.0, (199, 200): 1.0, (200, 201): 1.0, (201, 202): 1.0, (202, 203): 1.0, (203, 204): 1.0, (204, 205): 1.0, (205, 206): 1.0, (206, 207): 1.0, (207, 208): 1.0, (208, 209): 1.0, (209, 210): 1.0, (210, 211): 1.0, (211, 212): 1.0, (212, 213): 1.0, (213, 214): 1.0, (214, 215): 1.0, (215, 216): 1.0, (216, 217): 1.0, (217, 218): 1.0, (218, 219): 1.0, (219, 220): 1.0, (220, 221): 1.0, (221, 222): 1.0, (222, 223): 1.0, (192, 223): 1.0, (224, 225): 0.00784, (224, 226): 0.00784, (226, 227): 0.00784, (227, 228): 0.00784, (228, 229): 0.00784, (229, 230): 0.00784, (230, 231): 0.00784, (231, 232): 0.00784, (232, 233): 0.00784, (233, 234): 0.00784, (234, 235): 0.00784, (235, 236): 0.00784, (236, 237): 0.00784, (237, 238): 0.00784, (238, 239): 0.00784, (239, 240): 0.00784, (240, 241): 0.00784, (241, 242): 0.00784, (242, 243): 0.00784, (243, 244): 0.00784, (244, 245): 0.00784, (245, 246): 0.00784, (246, 247): 0.00784, (247, 248): 0.00784, (248, 249): 0.00784, (249, 250): 0.00784, (250, 251): 0.00784, (251, 252): 0.00784, (252, 253): 0.00784, (253, 254): 0.00784, (254, 255): 0.00784, (225, 255): 0.00784, (256, 257): 0.00392, (256, 258): 0.00392, (258, 259): 0.00392, (259, 260): 0.00392, (260, 261): 0.00392, (261, 262): 0.00392, (262, 263): 0.00392, (263, 264): 0.00392, (264, 265): 0.00392, (265, 266): 0.00392, (266, 267): 0.00392, (267, 268): 0.00392, (268, 269): 0.00392, (269, 270): 0.00392, (270, 271): 0.00392, (271, 272): 0.00392, (272, 273): 0.00392, (273, 274): 0.00392, (274, 275): 0.00392, (275, 276): 0.00392, (276, 277): 0.00392, (277, 278): 0.00392, (278, 279): 0.00392, (279, 280): 0.00392, (280, 281): 0.00392, (281, 282): 0.00392, (282, 283): 0.00392, (283, 284): 0.00392, (284, 285): 0.00392, (285, 286): 0.00392, (286, 287): 0.00392, (257, 287): 0.00392, (288, 289): 0.00784, (288, 290): 0.00784, (290, 291): 0.00784, (291, 292): 0.00784, (292, 293): 0.00784, (293, 294): 0.00784, (294, 295): 0.00784, (295, 296): 0.00784, (296, 297): 0.00784, (297, 298): 0.00784, (298, 299): 0.00784, (299, 300): 0.00784, (300, 301): 0.00784, (301, 302): 0.00784, (302, 303): 0.00784, (303, 304): 0.00784, (304, 305): 0.00784, (305, 306): 0.00784, (306, 307): 0.00784, (307, 308): 0.00784, (308, 309): 0.00784, (309, 310): 0.00784, (310, 311): 0.00784, (311, 312): 0.00784, (312, 313): 0.00784, (313, 314): 0.00784, (314, 315): 0.00784, (315, 316): 0.00784, (316, 317): 0.00784, (317, 318): 0.00784, (318, 319): 0.00784, (289, 319): 0.00784, (320, 321): 0.00392, (320, 322): 0.00392, (322, 323): 0.00392, (323, 324): 0.00392, (324, 325): 0.00392, (325, 326): 0.00392, (326, 327): 0.00392, (327, 328): 0.00392, (328, 329): 0.00392, (329, 330): 0.00392, (330, 331): 0.00392, (331, 332): 0.00392, (332, 333): 0.00392, (333, 334): 0.00392, (334, 335): 0.00392, (335, 336): 0.00392, (336, 337): 0.00392, (337, 338): 0.00392, (338, 339): 0.00392, (339, 340): 0.00392, (340, 341): 0.00392, (341, 342): 0.00392, (342, 343): 0.00392, (343, 344): 0.00392, (344, 345): 0.00392, (345, 346): 0.00392, (346, 347): 0.00392, (347, 348): 0.00392, (348, 349): 0.00392, (349, 350): 0.00392, (350, 351): 0.00392, (321, 351): 0.00392, (352, 353): 0.00784, (352, 354): 0.00784, (354, 355): 0.00784, (355, 356): 0.00784, (356, 357): 0.00784, (357, 358): 0.00784, (358, 359): 0.00784, (359, 360): 0.00784, (360, 361): 0.00784, (361, 362): 0.00784, (362, 363): 0.00784, (363, 364): 0.00784, (364, 365): 0.00784, (365, 366): 0.00784, (366, 367): 0.00784, (367, 368): 0.00784, (368, 369): 0.00784, (369, 370): 0.00784, (370, 371): 0.00784, (371, 372): 0.00784, (372, 373): 0.00784, (373, 374): 0.00784, (374, 375): 0.00784, (375, 376): 0.00784, (376, 377): 0.00784, (377, 378): 0.00784, (378, 379): 0.00784, (379, 380): 0.00784, (380, 381): 0.00784, (381, 382): 0.00784, (382, 383): 0.00784, (353, 383): 0.00784, (384, 385): 0.00392, (384, 386): 0.00392, (386, 387): 0.00392, (387, 388): 0.00392, (388, 389): 0.00392, (389, 390): 0.00392, (390, 391): 0.00392, (391, 392): 0.00392, (392, 393): 0.00392, (393, 394): 0.00392, (394, 395): 0.00392, (395, 396): 0.00392, (396, 397): 0.00392, (397, 398): 0.00392, (398, 399): 0.00392, (399, 400): 0.00392, (400, 401): 0.00392, (401, 402): 0.00392, (402, 403): 0.00392, (403, 404): 0.00392, (404, 405): 0.00392, (405, 406): 0.00392, (406, 407): 0.00392, (407, 408): 0.00392, (408, 409): 0.00392, (409, 410): 0.00392, (410, 411): 0.00392, (411, 412): 0.00392, (412, 413): 0.00392, (413, 414): 0.00392, (414, 415): 0.00392, (385, 415): 0.00392, (416, 417): 0.00784, (416, 418): 0.00784, (418, 419): 0.00784, (419, 420): 0.00784, (420, 421): 0.00784, (421, 422): 0.00784, (422, 423): 0.00784, (423, 424): 0.00784, (424, 425): 0.00784, (425, 426): 0.00784, (426, 427): 0.00784, (427, 428): 0.00784, (428, 429): 0.00784, (429, 430): 0.00784, (430, 431): 0.00784, (431, 432): 0.00784, (432, 433): 0.00784, (433, 434): 0.00784, (434, 435): 0.00784, (435, 436): 0.00784, (436, 437): 0.00784, (437, 438): 0.00784, (438, 439): 0.00784, (439, 440): 0.00784, (440, 441): 0.00784, (441, 442): 0.00784, (442, 443): 0.00784, (443, 444): 0.00784, (444, 445): 0.00784, (445, 446): 0.00784, (446, 447): 0.00784, (417, 447): 0.00784, (448, 449): 0.00392, (448, 450): 0.00392, (450, 451): 0.00392, (451, 452): 0.00392, (452, 453): 0.00392, (453, 454): 0.00392, (454, 455): 0.00392, (455, 456): 0.00392, (456, 457): 0.00392, (457, 458): 0.00392, (458, 459): 0.00392, (459, 460): 0.00392, (460, 461): 0.00392, (461, 462): 0.00392, (462, 463): 0.00392, (463, 464): 0.00392, (464, 465): 0.00392, (465, 466): 0.00392, (466, 467): 0.00392, (467, 468): 0.00392, (468, 469): 0.00392, (469, 470): 0.00392, (470, 471): 0.00392, (471, 472): 0.00392, (472, 473): 0.00392, (473, 474): 0.00392, (474, 475): 0.00392, (475, 476): 0.00392, (476, 477): 0.00392, (477, 478): 0.00392, (478, 479): 0.00392, (449, 479): 0.00392, (480, 481): 0.00784, (480, 482): 0.00784, (482, 483): 0.00784, (483, 484): 0.00784, (484, 485): 0.00784, (485, 486): 0.00784, (486, 487): 0.00784, (487, 488): 0.00784, (488, 489): 0.00784, (489, 490): 0.00784, (490, 491): 0.00784, (491, 492): 0.00784, (492, 493): 0.00784, (493, 494): 0.00784, (494, 495): 0.00784, (495, 496): 0.00784, (496, 497): 0.00784, (497, 498): 0.00784, (498, 499): 0.00784, (499, 500): 0.00784, (500, 501): 0.00784, (501, 502): 0.00784, (502, 503): 0.00784, (503, 504): 0.00784, (504, 505): 0.00784, (505, 506): 0.00784, (506, 507): 0.00784, (507, 508): 0.00784, (508, 509): 0.00784, (509, 510): 0.00784, (510, 511): 0.00784, (481, 511): 0.00784, (512, 513): 0.00392, (512, 514): 0.00392, (514, 515): 0.00392, (515, 516): 0.00392, (516, 517): 0.00392, (517, 518): 0.00392, (518, 519): 0.00392, (519, 520): 0.00392, (520, 521): 0.00392, (521, 522): 0.00392, (522, 523): 0.00392, (523, 524): 0.00392, (524, 525): 0.00392, (525, 526): 0.00392, (526, 527): 0.00392, (527, 528): 0.00392, (528, 529): 0.00392, (529, 530): 0.00392, (530, 531): 0.00392, (531, 532): 0.00392, (532, 533): 0.00392, (533, 534): 0.00392, (534, 535): 0.00392, (535, 536): 0.00392, (536, 537): 0.00392, (537, 538): 0.00392, (538, 539): 0.00392, (539, 540): 0.00392, (540, 541): 0.00392, (541, 542): 0.00392, (542, 543): 0.00392, (513, 543): 0.00392, (544, 545): 0.00392, (544, 546): 0.00392, (546, 547): 0.00392, (547, 548): 0.00392, (548, 549): 0.00392, (549, 550): 0.00392, (550, 551): 0.00392, (551, 552): 0.00392, (552, 553): 0.00392, (553, 554): 0.00392, (554, 555): 0.00392, (555, 556): 0.00392, (556, 557): 0.00392, (557, 558): 0.00392, (558, 559): 0.00392, (559, 560): 0.00392, (560, 561): 0.00392, (561, 562): 0.00392, (562, 563): 0.00392, (563, 564): 0.00392, (564, 565): 0.00392, (565, 566): 0.00392, (566, 567): 0.00392, (567, 568): 0.00392, (568, 569): 0.00392, (569, 570): 0.00392, (570, 571): 0.00392, (571, 572): 0.00392, (572, 573): 0.00392, (573, 574): 0.00392, (574, 575): 0.00392, (545, 575): 0.00392, (576, 577): 1.0, (576, 578): 1.0, (578, 579): 1.0, (579, 580): 1.0, (580, 581): 1.0, (581, 582): 1.0, (582, 583): 1.0, (583, 584): 1.0, (584, 585): 1.0, (585, 586): 1.0, (586, 587): 1.0, (587, 588): 1.0, (588, 589): 1.0, (589, 590): 1.0, (590, 591): 1.0, (591, 592): 1.0, (592, 593): 1.0, (593, 594): 1.0, (594, 595): 1.0, (595, 596): 1.0, (596, 597): 1.0, (597, 598): 1.0, (598, 599): 1.0, (599, 600): 1.0, (600, 601): 1.0, (601, 602): 1.0, (602, 603): 1.0, (603, 604): 1.0, (604, 605): 1.0, (605, 606): 1.0, (606, 607): 1.0, (577, 607): 1.0}
me_x.attributes.new('crease_edge', 'FLOAT', 'EDGE').data.foreach_set('value', [_k.get((min(e.vertices), max(e.vertices)), 0.0) for e in me_x.edges])
_uv = me_x.uv_layers.new(name='UVКарта')
_uv.uv.foreach_set('vector', [0.2193, 0.7384, 0.1821, 0.7448, 0.1451, 0.737, 0.1098, 0.7152, 0.06914, 0.68, 0.03593, 0.6331, 0.01362, 0.5762, 4.128e-08, 0.5115, 0.0003542, 0.4417, 0.0, 0.369, 0.002646, 0.2963, 0.004496, 0.2265, 0.02014, 0.1624, 0.04424, 0.1064, 0.07891, 0.06068, 0.1207, 0.02702, 0.1567, 0.006476, 0.1939, 0.0, 0.2309, 0.007835, 0.2662, 0.02968, 0.3069, 0.06485, 0.3401, 0.1118, 0.3624, 0.1686, 0.376, 0.2333, 0.3757, 0.3032, 0.376, 0.3759, 0.3734, 0.4485, 0.3715, 0.5183, 0.3559, 0.5825, 0.3318, 0.6385, 0.2971, 0.6842, 0.2554, 0.7178, 0.7361, 0.5857, 0.7345, 0.6356, 0.7174, 0.6357, 0.7189, 0.5873, 0.8558, 0.4676, 0.8497, 0.5209, 0.7561, 0.5169, 0.7622, 0.4636, 0.8625, 0.2735, 0.8624, 0.2117, 0.9554, 0.2195, 0.9555, 0.2814, 0.8497, 0.5209, 0.8423, 0.5644, 0.7487, 0.5604, 0.7561, 0.5169, 0.3841, 0.9704, 0.38, 0.933, 0.4737, 0.9283, 0.4778, 0.9657, 0.8624, 0.2117, 0.8646, 0.1511, 0.9576, 0.1589, 0.9554, 0.2195, 0.8423, 0.5644, 0.8358, 0.5936, 0.7422, 0.5896, 0.7487, 0.5604, 0.38, 0.933, 0.3776, 0.8893, 0.4713, 0.8845, 0.4737, 0.9283, 0.8646, 0.1511, 0.8694, 0.0924, 0.9624, 0.1002, 0.9576, 0.1589, 0.7421, 0.9228, 0.7357, 0.8934, 0.8293, 0.8864, 0.8356, 0.9158, 0.3776, 0.8893, 0.376, 0.8333, 0.4697, 0.8286, 0.4713, 0.8845, 0.8694, 0.0924, 0.8763, 0.03908, 0.9693, 0.04691, 0.9624, 0.1002, 0.7357, 0.8934, 0.7308, 0.8561, 0.8244, 0.8491, 0.8293, 0.8864, 0.376, 0.8333, 0.3767, 0.7775, 0.4704, 0.7727, 0.4697, 0.8286, 0.8763, 0.03908, 0.8828, 0.0, 0.9758, 0.007826, 0.9693, 0.04691, 0.7308, 0.8561, 0.7275, 0.8124, 0.8211, 0.8054, 0.8244, 0.8491, 0.3767, 0.7775, 0.38, 0.7258, 0.4737, 0.7211, 0.4704, 0.7727, 0.3899, 1.0, 0.3841, 0.9704, 0.4778, 0.9657, 0.4835, 0.9953, 0.7275, 0.8124, 0.7248, 0.7565, 0.8183, 0.7495, 0.8211, 0.8054, 0.8587, 0.00397, 0.8616, 0.06316, 0.768, 0.05919, 0.7651, 0.0, 0.7248, 0.7565, 0.7243, 0.7007, 0.8178, 0.6937, 0.8183, 0.7495, 0.8616, 0.06316, 0.862, 0.131, 0.7683, 0.1271, 0.768, 0.05919, 0.7243, 0.7007, 0.7265, 0.649, 0.82, 0.642, 0.8178, 0.6937, 0.862, 0.131, 0.8624, 0.2014, 0.7688, 0.1975, 0.7683, 0.1271, 0.7265, 0.649, 0.7308, 0.6006, 0.8244, 0.5936, 0.82, 0.642, 0.8624, 0.2014, 0.8624, 0.2726, 0.7688, 0.2686, 0.7688, 0.1975, 0.8763, 0.5082, 0.8728, 0.4511, 0.9658, 0.459, 0.9693, 0.516, 0.8624, 0.2726, 0.8624, 0.3408, 0.7688, 0.3368, 0.7688, 0.2686, 0.8728, 0.4511, 0.8689, 0.3922, 0.962, 0.4001, 0.9658, 0.459, 0.8624, 0.3408, 0.8599, 0.407, 0.7663, 0.4031, 0.7688, 0.3368, 0.8689, 0.3922, 0.8657, 0.3315, 0.9587, 0.3393, 0.962, 0.4001, 0.8599, 0.407, 0.8558, 0.4676, 0.7622, 0.4636, 0.7663, 0.4031, 0.8657, 0.3315, 0.8625, 0.2735, 0.9555, 0.2814, 0.9587, 0.3393, 0.003155, 0.3087, 0.02369, 0.2222, 0.3154, 0.2864, 0.2996, 0.3529, 0.4697, 0.8286, 0.4704, 0.7727, 0.4888, 0.7716, 0.4881, 0.8256, 0.9624, 0.1002, 0.9693, 0.04691, 0.9871, 0.05594, 0.9804, 0.1076, 0.7345, 0.6356, 0.7339, 0.6769, 0.7168, 0.6756, 0.7174, 0.6357, 0.4713, 0.8845, 0.4697, 0.8286, 0.4881, 0.8256, 0.4897, 0.8798, 0.9576, 0.1589, 0.9624, 0.1002, 0.9804, 0.1076, 0.9757, 0.1644, 0.7339, 0.6769, 0.7344, 0.7165, 0.7173, 0.7139, 0.7168, 0.6756, 0.4737, 0.9283, 0.4713, 0.8845, 0.4897, 0.8798, 0.492, 0.9221, 0.9554, 0.2195, 0.9576, 0.1589, 0.9757, 0.1644, 0.9736, 0.223, 0.7344, 0.7165, 0.7361, 0.7528, 0.7189, 0.7491, 0.7173, 0.7139, 0.4778, 0.9657, 0.4737, 0.9283, 0.492, 0.9221, 0.496, 0.9583, 0.9555, 0.2814, 0.9554, 0.2195, 0.9736, 0.223, 0.9737, 0.2829, 0.7361, 0.7528, 0.7389, 0.7844, 0.7216, 0.7797, 0.7189, 0.7491, 0.9587, 0.3393, 0.9555, 0.2814, 0.9737, 0.2829, 0.9768, 0.339, 0.945, 0.637, 0.9408, 0.6041, 0.9592, 0.5944, 0.9633, 0.6263, 0.962, 0.4001, 0.9587, 0.3393, 0.9768, 0.339, 0.9799, 0.3978, 0.9408, 0.6041, 0.9374, 0.5594, 0.9559, 0.5512, 0.9592, 0.5944, 0.9658, 0.459, 0.962, 0.4001, 0.9799, 0.3978, 0.9837, 0.4549, 0.9374, 0.5594, 0.935, 0.5047, 0.9536, 0.4982, 0.9559, 0.5512, 0.9693, 0.516, 0.9658, 0.459, 0.9837, 0.4549, 0.9871, 0.5101, 0.935, 0.5047, 0.9335, 0.4422, 0.9522, 0.4377, 0.9536, 0.4982, 0.82, 0.642, 0.8244, 0.5936, 0.8425, 0.5952, 0.8384, 0.642, 0.9335, 0.4422, 0.9335, 0.374, 0.9521, 0.3717, 0.9522, 0.4377, 0.8178, 0.6937, 0.82, 0.642, 0.8384, 0.642, 0.8362, 0.6921, 0.9335, 0.374, 0.9333, 0.3032, 0.952, 0.3031, 0.9521, 0.3717, 0.8183, 0.7495, 0.8178, 0.6937, 0.8362, 0.6921, 0.8367, 0.7461, 0.9333, 0.3032, 0.9335, 0.2323, 0.9521, 0.2345, 0.952, 0.3031, 0.8211, 0.8054, 0.8183, 0.7495, 0.8367, 0.7461, 0.8394, 0.8002, 0.9335, 0.2323, 0.9335, 0.1641, 0.9522, 0.1685, 0.9521, 0.2345, 0.8244, 0.8491, 0.8211, 0.8054, 0.8394, 0.8002, 0.8425, 0.8425, 0.9335, 0.1641, 0.935, 0.1011, 0.9536, 0.1075, 0.9522, 0.1685, 0.396, 0.6774, 0.3972, 0.7137, 0.3801, 0.7098, 0.3789, 0.6746, 0.7038, 0.5702, 0.7039, 0.5405, 0.7168, 0.5457, 0.7167, 0.5749, 0.5, 0.5, 0.5021, 0.4025, 0.7988, 0.425, 0.7971, 0.5, 0.02369, 0.2222, 0.05626, 0.1464, 0.3404, 0.2282, 0.3154, 0.2864, 0.5021, 0.4025, 0.5032, 0.3087, 0.7996, 0.3529, 0.7988, 0.425, 0.05626, 0.1464, 0.1039, 0.08427, 0.377, 0.1804, 0.3404, 0.2282, 0.5032, 0.3087, 0.5237, 0.2222, 0.8154, 0.2864, 0.7996, 0.3529, 0.1039, 0.08427, 0.1617, 0.03806, 0.4215, 0.1449, 0.377, 0.1804, 0.2639, 1.0, 0.2118, 0.9904, 0.46, 0.877, 0.5, 0.8844, 0.5237, 0.2222, 0.5563, 0.1464, 0.8404, 0.2282, 0.8154, 0.2864, 0.1617, 0.03806, 0.2118, 0.009607, 0.46, 0.123, 0.4215, 0.1449, 0.2118, 0.9904, 0.1617, 0.9619, 0.4215, 0.8551, 0.46, 0.877, 0.5563, 0.1464, 0.6039, 0.08426, 0.877, 0.1804, 0.8404, 0.2282, 0.2118, 0.009607, 0.2639, 0.0, 0.5, 0.1156, 0.46, 0.123, 0.1617, 0.9619, 0.1039, 0.9157, 0.377, 0.8196, 0.4215, 0.8551, 0.6039, 0.08426, 0.6617, 0.03806, 0.9215, 0.1449, 0.877, 0.1804, 0.7639, 1.0, 0.7118, 0.9904, 0.96, 0.877, 1.0, 0.8844, 0.1039, 0.9157, 0.05626, 0.8536, 0.3404, 0.7718, 0.377, 0.8196, 0.6617, 0.03806, 0.7118, 0.009607, 0.96, 0.123, 0.9215, 0.1449, 0.7118, 0.9904, 0.6617, 0.9619, 0.9215, 0.8551, 0.96, 0.877, 0.05626, 0.8536, 0.02369, 0.7778, 0.3154, 0.7136, 0.3404, 0.7718, 0.7118, 0.009607, 0.7639, 0.0, 1.0, 0.1156, 0.96, 0.123, 0.6617, 0.9619, 0.6039, 0.9157, 0.877, 0.8196, 0.9215, 0.8551, 0.02369, 0.7778, 0.003155, 0.6913, 0.2996, 0.6471, 0.3154, 0.7136, 0.6039, 0.9157, 0.5563, 0.8536, 0.8404, 0.7718, 0.877, 0.8196, 0.003155, 0.6913, 0.002105, 0.5975, 0.2988, 0.575, 0.2996, 0.6471, 0.5563, 0.8536, 0.5237, 0.7778, 0.8154, 0.7136, 0.8404, 0.7718, 0.002105, 0.5975, 0.0, 0.5, 0.2971, 0.5, 0.2988, 0.575, 0.5237, 0.7778, 0.5032, 0.6913, 0.7996, 0.6471, 0.8154, 0.7136, 0.0, 0.5, 0.002106, 0.4025, 0.2988, 0.425, 0.2971, 0.5, 0.5032, 0.6913, 0.5021, 0.5975, 0.7988, 0.575, 0.7996, 0.6471, 0.002106, 0.4025, 0.003155, 0.3087, 0.2996, 0.3529, 0.2988, 0.425, 0.5021, 0.5975, 0.5, 0.5, 0.7971, 0.5, 0.7988, 0.575, 0.5063, 0.0, 0.5348, 0.005751, 0.5344, 0.008794, 0.5062, 0.003108, 0.3996, 0.6819, 0.3996, 0.6515, 0.413, 0.6509, 0.4129, 0.6806, 0.6997, 0.8933, 0.7012, 0.9354, 0.6886, 0.9311, 0.6871, 0.8899, 0.4221, 0.7342, 0.4199, 0.7099, 0.4333, 0.7078, 0.4354, 0.7316, 0.3996, 0.6515, 0.4006, 0.6198, 0.4139, 0.6198, 0.413, 0.6509, 0.7012, 0.9354, 0.7036, 0.9697, 0.691, 0.9647, 0.6886, 0.9311, 0.4199, 0.7099, 0.4186, 0.682, 0.432, 0.6805, 0.4333, 0.7078, 0.4006, 0.6198, 0.4023, 0.5814, 0.4157, 0.5822, 0.4139, 0.6198, 0.405, 0.7606, 0.4023, 0.7342, 0.4156, 0.7318, 0.4182, 0.7577, 0.4186, 0.682, 0.4182, 0.6516, 0.4316, 0.6507, 0.432, 0.6805, 0.4023, 0.5814, 0.405, 0.5467, 0.4182, 0.5483, 0.4157, 0.5822, 0.4023, 0.7342, 0.4005, 0.7098, 0.4138, 0.708, 0.4156, 0.7318, 0.4182, 0.6516, 0.4187, 0.6198, 0.4321, 0.6197, 0.4316, 0.6507, 0.7039, 1.0, 0.7038, 0.9604, 0.7167, 0.9567, 0.7168, 0.9955, 0.4005, 0.7098, 0.3996, 0.6819, 0.4129, 0.6806, 0.4138, 0.708, 0.4187, 0.6198, 0.42, 0.5814, 0.4333, 0.5821, 0.4321, 0.6197, 0.7038, 0.9604, 0.7037, 0.9139, 0.7166, 0.9113, 0.7167, 0.9567, 0.42, 0.5814, 0.4221, 0.5467, 0.4354, 0.548, 0.4333, 0.5821, 0.7037, 0.9139, 0.7037, 0.862, 0.7166, 0.8605, 0.7166, 0.9113, 0.7036, 0.5405, 0.7016, 0.583, 0.689, 0.5862, 0.691, 0.5445, 0.7037, 0.862, 0.7037, 0.8081, 0.7166, 0.8077, 0.7166, 0.8605, 0.7016, 0.583, 0.7001, 0.6315, 0.6876, 0.6336, 0.689, 0.5862, 0.7037, 0.8081, 0.7037, 0.7539, 0.7166, 0.7547, 0.7166, 0.8077, 0.7001, 0.6315, 0.6998, 0.6839, 0.6872, 0.6849, 0.6876, 0.6336, 0.7037, 0.7539, 0.7036, 0.7018, 0.7166, 0.7037, 0.7166, 0.7547, 0.6998, 0.6839, 0.6993, 0.7384, 0.6868, 0.7382, 0.6872, 0.6849, 0.7036, 0.7018, 0.7037, 0.6525, 0.7166, 0.6554, 0.7166, 0.7037, 0.6993, 0.7384, 0.6991, 0.7928, 0.6866, 0.7915, 0.6868, 0.7382, 0.7037, 0.6525, 0.7037, 0.6081, 0.7166, 0.612, 0.7166, 0.6554, 0.6991, 0.7928, 0.6988, 0.8452, 0.6863, 0.8428, 0.6866, 0.7915, 0.7037, 0.6081, 0.7038, 0.5702, 0.7167, 0.5749, 0.7166, 0.612, 0.6988, 0.8452, 0.6997, 0.8933, 0.6871, 0.8899, 0.6863, 0.8428, 0.3595, 0.5803, 0.3621, 0.5467, 0.3789, 0.5468, 0.3764, 0.5804, 0.4101, 0.4991, 0.3845, 0.4646, 0.3859, 0.4624, 0.4112, 0.4965, 0.5537, 0.5268, 0.5259, 0.5419, 0.5257, 0.5389, 0.5531, 0.524, 0.5348, 0.005751, 0.5621, 0.02178, 0.5614, 0.02465, 0.5344, 0.008794, 0.3845, 0.4646, 0.3673, 0.4229, 0.3689, 0.4212, 0.3859, 0.4624, 0.5259, 0.5419, 0.4972, 0.5467, 0.4973, 0.5436, 0.5257, 0.5389, 0.5621, 0.02178, 0.5934, 0.0476, 0.5924, 0.05016, 0.5614, 0.02465, 0.3673, 0.4229, 0.3568, 0.3754, 0.3585, 0.3743, 0.3689, 0.4212, 0.5934, 0.0476, 0.619, 0.08205, 0.6177, 0.08422, 0.5924, 0.05016, 0.3568, 0.3754, 0.3571, 0.3242, 0.3587, 0.3236, 0.3585, 0.3743, 0.619, 0.08205, 0.6362, 0.1238, 0.6347, 0.1255, 0.6177, 0.08422, 0.3571, 0.3242, 0.3568, 0.2708, 0.3585, 0.2708, 0.3587, 0.3236, 0.6362, 0.1238, 0.6467, 0.1712, 0.6451, 0.1724, 0.6347, 0.1255, 0.3568, 0.2708, 0.3589, 0.2175, 0.3605, 0.2181, 0.3585, 0.2708, 0.6467, 0.1712, 0.6464, 0.2225, 0.6448, 0.2231, 0.6451, 0.1724, 0.3589, 0.2175, 0.3603, 0.1662, 0.3619, 0.1675, 0.3605, 0.2181, 0.6464, 0.2225, 0.6467, 0.2759, 0.6451, 0.2758, 0.6448, 0.2231, 0.3603, 0.1662, 0.3724, 0.1192, 0.3738, 0.1209, 0.3619, 0.1675, 0.6467, 0.2759, 0.6447, 0.3292, 0.6431, 0.3285, 0.6451, 0.2758, 0.3724, 0.1192, 0.3909, 0.07807, 0.3922, 0.08029, 0.3738, 0.1209, 0.6447, 0.3292, 0.6433, 0.3804, 0.6416, 0.3792, 0.6431, 0.3285, 0.3909, 0.07807, 0.4177, 0.04453, 0.4186, 0.04713, 0.3922, 0.08029, 0.6433, 0.3804, 0.6312, 0.4275, 0.6297, 0.4257, 0.6416, 0.3792, 0.4177, 0.04453, 0.4499, 0.01983, 0.4504, 0.02271, 0.4186, 0.04713, 0.4972, 0.5467, 0.4687, 0.5409, 0.4691, 0.5379, 0.4973, 0.5436, 0.6312, 0.4275, 0.6126, 0.4686, 0.6113, 0.4664, 0.6297, 0.4257, 0.4499, 0.01983, 0.4776, 0.004753, 0.4779, 0.007807, 0.4504, 0.02271, 0.4687, 0.5409, 0.4415, 0.5249, 0.4422, 0.522, 0.4691, 0.5379, 0.6126, 0.4686, 0.5859, 0.5021, 0.5849, 0.4995, 0.6113, 0.4664, 0.4776, 0.004753, 0.5063, 0.0, 0.5062, 0.003108, 0.4779, 0.007807, 0.4415, 0.5249, 0.4101, 0.4991, 0.4112, 0.4965, 0.4422, 0.522, 0.5859, 0.5021, 0.5537, 0.5268, 0.5531, 0.524, 0.5849, 0.4995, 0.7573, 0.5348, 0.7304, 0.5189, 0.6994, 0.4934, 0.6741, 0.4593, 0.6571, 0.4181, 0.6467, 0.3712, 0.647, 0.3205, 0.6467, 0.2677, 0.6487, 0.215, 0.6501, 0.1643, 0.6621, 0.1178, 0.6804, 0.07718, 0.7069, 0.04403, 0.7387, 0.0196, 0.7661, 0.004699, 0.7945, 0.0, 0.8227, 0.005685, 0.8496, 0.02154, 0.8806, 0.04706, 0.9059, 0.08111, 0.9229, 0.1224, 0.9333, 0.1693, 0.933, 0.22, 0.9333, 0.2727, 0.9313, 0.3254, 0.9299, 0.3761, 0.918, 0.4226, 0.8996, 0.4633, 0.8732, 0.4964, 0.8413, 0.5209, 0.8139, 0.5358, 0.7855, 0.5405, 0.6638, 0.6626, 0.6637, 0.7133, 0.6468, 0.7133, 0.6469, 0.6626, 0.6694, 0.9851, 0.6693, 0.9468, 0.6862, 0.9468, 0.6863, 0.9851, 0.6637, 0.7133, 0.6636, 0.766, 0.6467, 0.766, 0.6468, 0.7133, 0.6693, 0.9468, 0.6692, 0.9019, 0.6862, 0.9019, 0.6862, 0.9468, 0.6636, 0.766, 0.6637, 0.8187, 0.6468, 0.8187, 0.6467, 0.766, 0.6692, 0.9019, 0.6692, 0.8516, 0.6862, 0.8516, 0.6862, 0.9019, 0.6637, 0.8187, 0.6638, 0.8694, 0.6469, 0.8694, 0.6468, 0.8187, 0.6692, 0.8516, 0.6692, 0.7995, 0.6861, 0.7995, 0.6862, 0.8516, 0.6638, 0.8694, 0.6649, 0.916, 0.648, 0.9159, 0.6469, 0.8694, 0.6692, 0.7995, 0.6692, 0.747, 0.6861, 0.747, 0.6861, 0.7995, 0.6649, 0.916, 0.6666, 0.9566, 0.6497, 0.9566, 0.648, 0.9159, 0.6692, 0.747, 0.6692, 0.6966, 0.6861, 0.6966, 0.6861, 0.747, 0.6666, 0.9566, 0.6692, 0.9899, 0.6523, 0.9898, 0.6497, 0.9566, 0.6692, 0.6966, 0.6692, 0.6488, 0.6861, 0.6488, 0.6861, 0.6966, 0.3621, 0.7537, 0.3594, 0.7281, 0.3763, 0.7282, 0.3789, 0.7538, 0.4354, 0.6439, 0.4354, 0.6145, 0.4523, 0.6146, 0.4522, 0.644, 0.6692, 0.6488, 0.6692, 0.6059, 0.6862, 0.6059, 0.6861, 0.6488, 0.3594, 0.7281, 0.3577, 0.7046, 0.3746, 0.7047, 0.3763, 0.7282, 0.4354, 0.6145, 0.4363, 0.5838, 0.4532, 0.5839, 0.4523, 0.6146, 0.6692, 0.6059, 0.6693, 0.5693, 0.6862, 0.5693, 0.6862, 0.6059, 0.3577, 0.7046, 0.3568, 0.6775, 0.3737, 0.6777, 0.3746, 0.7047, 0.4363, 0.5838, 0.438, 0.5467, 0.4549, 0.5468, 0.4532, 0.5839, 0.6693, 0.5693, 0.6694, 0.5405, 0.6863, 0.5405, 0.6862, 0.5693, 0.3568, 0.6775, 0.3569, 0.6481, 0.3737, 0.6482, 0.3737, 0.6777, 0.6692, 0.5405, 0.6666, 0.5745, 0.6497, 0.5745, 0.6523, 0.5405, 0.438, 0.6945, 0.4362, 0.671, 0.4531, 0.6711, 0.4549, 0.6946, 0.3569, 0.6481, 0.3578, 0.6174, 0.3747, 0.6175, 0.3737, 0.6482, 0.6666, 0.5745, 0.6649, 0.6157, 0.648, 0.6157, 0.6497, 0.5745, 0.4362, 0.671, 0.4354, 0.6439, 0.4522, 0.644, 0.4531, 0.6711, 0.3578, 0.6174, 0.3595, 0.5803, 0.3764, 0.5804, 0.3747, 0.6175, 0.6649, 0.6157, 0.6638, 0.6626, 0.6469, 0.6626, 0.648, 0.6157, 0.9536, 0.1075, 0.9559, 0.05385, 0.969, 0.06453, 0.9669, 0.1158, 0.2095, 0.006115, 0.2452, 0.02551, 0.2423, 0.03964, 0.2082, 0.02109, 0.7508, 0.2671, 0.7509, 0.3331, 0.7378, 0.3287, 0.7377, 0.2655, 0.02759, 0.1056, 0.06053, 0.06124, 0.06561, 0.07382, 0.0341, 0.1162, 0.2452, 0.02551, 0.2866, 0.05729, 0.2819, 0.07005, 0.2423, 0.03964, 0.7509, 0.1982, 0.7508, 0.2671, 0.7377, 0.2655, 0.7378, 0.1996, 0.06053, 0.06124, 0.1009, 0.02803, 0.1042, 0.04205, 0.06561, 0.07382, 0.2866, 0.05729, 0.321, 0.1004, 0.3148, 0.1113, 0.2819, 0.07005, 0.7504, 0.13, 0.7509, 0.1982, 0.7378, 0.1996, 0.7373, 0.1344, 0.1009, 0.02803, 0.1359, 0.007398, 0.1377, 0.02232, 0.1042, 0.04205, 0.9817, 0.09554, 0.9816, 0.1514, 0.9691, 0.1588, 0.9691, 0.1054, 0.7501, 0.06433, 0.7504, 0.13, 0.7373, 0.1344, 0.737, 0.07153, 0.1359, 0.007398, 0.1726, 0.0, 0.1728, 0.01524, 0.1377, 0.02232, 0.9816, 0.1514, 0.9816, 0.2136, 0.969, 0.2183, 0.9691, 0.1588, 0.7473, 0.007033, 0.7501, 0.06433, 0.737, 0.07153, 0.7344, 0.01671, 0.5087, 0.007585, 0.5445, 0.0, 0.5447, 0.0156, 0.5105, 0.02285, 0.9816, 0.2136, 0.9816, 0.2791, 0.9691, 0.281, 0.969, 0.2183, 0.4888, 0.7716, 0.492, 0.7216, 0.5056, 0.7227, 0.5026, 0.7706, 0.4745, 0.02873, 0.5087, 0.007585, 0.5105, 0.02285, 0.4777, 0.04309, 0.9816, 0.2791, 0.9816, 0.3474, 0.9691, 0.3463, 0.9691, 0.281, 0.4881, 0.8256, 0.4888, 0.7716, 0.5026, 0.7706, 0.5019, 0.8223, 0.9804, 0.1076, 0.9871, 0.05594, 1.0, 0.06693, 0.9936, 0.1163, 0.9816, 0.3474, 0.9817, 0.4153, 0.9691, 0.4113, 0.9691, 0.3463, 0.4897, 0.8798, 0.4881, 0.8256, 0.5019, 0.8223, 0.5034, 0.8741, 0.9757, 0.1644, 0.9804, 0.1076, 0.9936, 0.1163, 0.9891, 0.1707, 0.9817, 0.4153, 0.9817, 0.4806, 0.9691, 0.4738, 0.9691, 0.4113, 0.492, 0.9221, 0.4897, 0.8798, 0.5034, 0.8741, 0.5056, 0.9146, 0.9736, 0.223, 0.9757, 0.1644, 0.9891, 0.1707, 0.9871, 0.2268, 0.9817, 0.4806, 0.9818, 0.5391, 0.9692, 0.5298, 0.9691, 0.4738, 0.5445, 0.0, 0.5805, 0.00627, 0.5792, 0.02159, 0.5447, 0.0156, 0.9737, 0.2829, 0.9736, 0.223, 0.9871, 0.2268, 0.9872, 0.2841, 0.9818, 0.5391, 0.9819, 0.589, 0.9693, 0.5775, 0.9692, 0.5298, 0.9693, 0.04691, 0.9758, 0.007826, 0.9933, 0.01811, 0.9871, 0.05594, 0.4704, 0.7727, 0.4737, 0.7211, 0.492, 0.7216, 0.4888, 0.7716, 0.7389, 0.5405, 0.7361, 0.5857, 0.7189, 0.5873, 0.7216, 0.5435, 0.4835, 0.9953, 0.4778, 0.9657, 0.496, 0.9583, 0.5016, 0.987, 0.7651, 0.0, 0.768, 0.05919, 0.7501, 0.06433, 0.7473, 0.007033, 0.9999, 0.5462, 1.0, 0.5978, 0.9819, 0.589, 0.9818, 0.5391, 0.768, 0.05919, 0.7683, 0.1271, 0.7504, 0.13, 0.7501, 0.06433, 0.9998, 0.4858, 0.9999, 0.5462, 0.9818, 0.5391, 0.9817, 0.4806, 0.7683, 0.1271, 0.7688, 0.1975, 0.7509, 0.1982, 0.7504, 0.13, 0.9998, 0.4183, 0.9998, 0.4858, 0.9817, 0.4806, 0.9817, 0.4153, 0.7688, 0.1975, 0.7688, 0.2686, 0.7508, 0.2671, 0.7509, 0.1982, 0.9998, 0.3482, 0.9998, 0.4183, 0.9817, 0.4153, 0.9816, 0.3474, 0.7688, 0.2686, 0.7688, 0.3368, 0.7509, 0.3331, 0.7508, 0.2671, 0.9997, 0.2777, 0.9998, 0.3482, 0.9816, 0.3474, 0.9816, 0.2791, 0.7688, 0.3368, 0.7663, 0.4031, 0.7485, 0.3972, 0.7509, 0.3331, 0.9997, 0.2099, 0.9997, 0.2777, 0.9816, 0.2791, 0.9816, 0.2136, 0.7663, 0.4031, 0.7622, 0.4636, 0.7445, 0.4559, 0.7485, 0.3972, 0.9997, 0.1457, 0.9997, 0.2099, 0.9816, 0.2136, 0.9816, 0.1514, 0.396, 0.6379, 0.396, 0.6774, 0.3789, 0.6746, 0.379, 0.6363, 0.7622, 0.4636, 0.7561, 0.5169, 0.7386, 0.5075, 0.7445, 0.4559, 0.9998, 0.08802, 0.9997, 0.1457, 0.9816, 0.1514, 0.9817, 0.09554, 0.3973, 0.5966, 0.396, 0.6379, 0.379, 0.6363, 0.3802, 0.5964, 0.7561, 0.5169, 0.7487, 0.5604, 0.7314, 0.5495, 0.7386, 0.5075, 0.9999, 0.03873, 0.9998, 0.08802, 0.9817, 0.09554, 0.9817, 0.04782, 0.3996, 0.5467, 0.3973, 0.5966, 0.3802, 0.5964, 0.3824, 0.548, 0.7487, 0.5604, 0.7422, 0.5896, 0.7251, 0.5778, 0.7314, 0.5495, 1.0, 0.0, 0.9999, 0.03873, 0.9817, 0.04782, 0.9819, 0.01032, 0.9374, 0.0457, 0.9408, 0.0, 0.9592, 0.009609, 0.9559, 0.05385, 0.8356, 0.9158, 0.8293, 0.8864, 0.8473, 0.8786, 0.8535, 0.9071, 0.3972, 0.7137, 0.3996, 0.7454, 0.3824, 0.7405, 0.3801, 0.7098, 0.935, 0.1011, 0.9374, 0.0457, 0.9559, 0.05385, 0.9536, 0.1075, 0.8293, 0.8864, 0.8244, 0.8491, 0.8425, 0.8425, 0.8473, 0.8786, 0.6603, 0.6454, 0.6226, 0.678, 0.6171, 0.654, 0.6519, 0.6239, 0.0, 0.3548, 0.0003362, 0.2891, 0.01377, 0.2939, 0.01346, 0.3546, 0.691, 0.6019, 0.6603, 0.6454, 0.6519, 0.6239, 0.6804, 0.5837, 0.0003362, 0.2891, 1.166e-07, 0.226, 0.01346, 0.2355, 0.01377, 0.2939, 0.7117, 0.5493, 0.691, 0.6019, 0.6804, 0.5837, 0.6995, 0.535, 1.166e-07, 0.226, 0.01292, 0.1676, 0.0254, 0.1815, 0.01346, 0.2355, 0.1728, 0.01524, 0.2082, 0.02109, 0.2059, 0.04608, 0.1732, 0.04067, 0.7243, 0.4894, 0.7117, 0.5493, 0.6995, 0.535, 0.7111, 0.4797, 0.01292, 0.1676, 0.0341, 0.1162, 0.04498, 0.134, 0.0254, 0.1815, 0.2082, 0.02109, 0.2423, 0.03964, 0.2375, 0.06324, 0.2059, 0.04608, 0.7377, 0.2655, 0.7378, 0.3287, 0.7244, 0.3216, 0.7243, 0.2632, 0.0341, 0.1162, 0.06561, 0.07382, 0.07412, 0.09483, 0.04498, 0.134, 0.2423, 0.03964, 0.2819, 0.07005, 0.2741, 0.09135, 0.2375, 0.06324, 0.7243, 0.3573, 0.724, 0.4247, 0.7108, 0.4198, 0.7111, 0.3576, 0.06561, 0.07382, 0.1042, 0.04205, 0.1098, 0.06546, 0.07412, 0.09483, 0.2819, 0.07005, 0.3148, 0.1113, 0.3045, 0.1295, 0.2741, 0.09135, 0.7218, 0.2901, 0.7243, 0.3573, 0.7111, 0.3576, 0.7089, 0.2954, 0.1042, 0.04205, 0.1377, 0.02232, 0.1408, 0.04722, 0.1098, 0.06546, 0.3148, 0.1113, 0.3377, 0.1619, 0.3257, 0.1763, 0.3045, 0.1295, 0.7201, 0.2254, 0.7218, 0.2901, 0.7089, 0.2954, 0.7073, 0.2356, 0.1377, 0.02232, 0.1728, 0.01524, 0.1732, 0.04067, 0.1408, 0.04722, 0.3377, 0.1619, 0.3526, 0.2199, 0.3394, 0.2298, 0.3257, 0.1763, 0.7056, 0.166, 0.7201, 0.2254, 0.7073, 0.2356, 0.6939, 0.1807, 0.5105, 0.02285, 0.5447, 0.0156, 0.5451, 0.04165, 0.5135, 0.04836, 0.3526, 0.2199, 0.3543, 0.283, 0.341, 0.2882, 0.3394, 0.2298, 0.6833, 0.1141, 0.7056, 0.166, 0.6939, 0.1807, 0.6733, 0.1327, 0.4777, 0.04309, 0.5105, 0.02285, 0.5135, 0.04836, 0.4832, 0.06706, 0.3543, 0.283, 0.3568, 0.3486, 0.3433, 0.3488, 0.341, 0.2882, 0.6512, 0.07179, 0.6833, 0.1141, 0.6733, 0.1327, 0.6436, 0.0936, 0.4401, 0.07566, 0.4777, 0.04309, 0.4832, 0.06706, 0.4484, 0.09718, 0.3568, 0.3486, 0.3565, 0.4142, 0.343, 0.4095, 0.3433, 0.3488, 0.6125, 0.04062, 0.6512, 0.07179, 0.6436, 0.0936, 0.6078, 0.06478, 0.7509, 0.3331, 0.7485, 0.3972, 0.7355, 0.39, 0.7378, 0.3287, 0.1726, 0.0, 0.2095, 0.006115, 0.2082, 0.02109, 0.1728, 0.01524, 0.9522, 0.1685, 0.9536, 0.1075, 0.9669, 0.1158, 0.9655, 0.1742, 0.7485, 0.3972, 0.7445, 0.4559, 0.7317, 0.4461, 0.7355, 0.39, 0.9521, 0.2345, 0.9522, 0.1685, 0.9655, 0.1742, 0.9654, 0.2374, 0.7445, 0.4559, 0.7386, 0.5075, 0.726, 0.4955, 0.7317, 0.4461, 0.952, 0.3031, 0.9521, 0.2345, 0.9654, 0.2374, 0.9653, 0.303, 0.6652, 0.6583, 0.6259, 0.6923, 0.6226, 0.678, 0.6603, 0.6454, 0.9521, 0.3717, 0.952, 0.3031, 0.9653, 0.303, 0.9654, 0.3686, 0.6259, 0.6923, 0.5917, 0.7135, 0.5899, 0.6982, 0.6226, 0.678, 0.9522, 0.4377, 0.9521, 0.3717, 0.9654, 0.3686, 0.9655, 0.4317, 0.5917, 0.7135, 0.5558, 0.7211, 0.5556, 0.7055, 0.5899, 0.6982, 0.9536, 0.4982, 0.9522, 0.4377, 0.9655, 0.4317, 0.9669, 0.4897, 0.5558, 0.7211, 0.5198, 0.7148, 0.5211, 0.6995, 0.5556, 0.7055, 0.9559, 0.5512, 0.9536, 0.4982, 0.9669, 0.4897, 0.969, 0.5404, 0.8425, 0.8425, 0.8394, 0.8002, 0.853, 0.7942, 0.856, 0.8347, 0.07022, 0.646, 0.03583, 0.6029, 0.04198, 0.592, 0.07488, 0.6333, 0.8394, 0.8002, 0.8367, 0.7461, 0.8504, 0.7425, 0.853, 0.7942, 0.1116, 0.6778, 0.07022, 0.646, 0.07488, 0.6333, 0.1145, 0.6637, 0.8367, 0.7461, 0.8362, 0.6921, 0.85, 0.6907, 0.8504, 0.7425, 0.1473, 0.6972, 0.1116, 0.6778, 0.1145, 0.6637, 0.1487, 0.6823, 0.8362, 0.6921, 0.8384, 0.642, 0.852, 0.6428, 0.85, 0.6907, 0.1843, 0.7033, 0.1473, 0.6972, 0.1487, 0.6823, 0.184, 0.6881, 0.8384, 0.642, 0.8425, 0.5952, 0.856, 0.598, 0.852, 0.6428, 0.2209, 0.6959, 0.1843, 0.7033, 0.184, 0.6881, 0.2191, 0.681, 0.9871, 0.5101, 0.9837, 0.4549, 0.9967, 0.4486, 1.0, 0.5014, 0.256, 0.6753, 0.2209, 0.6959, 0.2191, 0.681, 0.2526, 0.6613, 0.9837, 0.4549, 0.9799, 0.3978, 0.9932, 0.394, 0.9967, 0.4486, 0.2963, 0.6421, 0.256, 0.6753, 0.2526, 0.6613, 0.2912, 0.6295, 0.9799, 0.3978, 0.9768, 0.339, 0.9902, 0.3378, 0.9932, 0.394, 0.3293, 0.5978, 0.2963, 0.6421, 0.2912, 0.6295, 0.3227, 0.5871, 0.9768, 0.339, 0.9737, 0.2829, 0.9872, 0.2841, 0.9902, 0.3378, 0.08268, 0.6121, 0.05227, 0.5739, 0.06363, 0.5539, 0.0913, 0.5886, 0.5233, 0.6739, 0.4925, 0.6563, 0.4977, 0.6296, 0.5257, 0.6456, 0.05227, 0.5739, 0.03113, 0.5271, 0.04439, 0.5113, 0.06363, 0.5539, 0.5552, 0.6794, 0.5233, 0.6739, 0.5257, 0.6456, 0.5547, 0.6507, 0.03113, 0.5271, 0.0174, 0.4736, 0.03191, 0.4626, 0.04439, 0.5113, 0.5869, 0.6727, 0.5552, 0.6794, 0.5547, 0.6507, 0.5835, 0.6446, 0.0174, 0.4736, 0.01578, 0.4152, 0.03043, 0.4095, 0.03191, 0.4626, 0.6171, 0.654, 0.5869, 0.6727, 0.5835, 0.6446, 0.6111, 0.6275, 0.01578, 0.4152, 0.01346, 0.3546, 0.02832, 0.3543, 0.03043, 0.4095, 0.6519, 0.6239, 0.6171, 0.654, 0.6111, 0.6275, 0.6428, 0.6001, 0.01346, 0.3546, 0.01377, 0.2939, 0.0286, 0.2991, 0.02832, 0.3543, 0.6804, 0.5837, 0.6519, 0.6239, 0.6428, 0.6001, 0.6686, 0.5636, 0.01377, 0.2939, 0.01346, 0.2355, 0.02832, 0.246, 0.0286, 0.2991, 0.6995, 0.535, 0.6804, 0.5837, 0.6686, 0.5636, 0.686, 0.5193, 0.01346, 0.2355, 0.0254, 0.1815, 0.03919, 0.1969, 0.02832, 0.246, 0.1732, 0.04067, 0.2059, 0.04608, 0.2034, 0.07366, 0.1737, 0.06874, 0.7111, 0.4797, 0.6995, 0.535, 0.686, 0.5193, 0.6966, 0.4689, 0.0254, 0.1815, 0.04498, 0.134, 0.057, 0.1537, 0.03919, 0.1969, 0.2059, 0.04608, 0.2375, 0.06324, 0.2321, 0.08927, 0.2034, 0.07366, 0.7108, 0.4198, 0.7111, 0.4797, 0.6966, 0.4689, 0.6963, 0.4145, 0.04498, 0.134, 0.07412, 0.09483, 0.08351, 0.118, 0.057, 0.1537, 0.2375, 0.06324, 0.2741, 0.09135, 0.2655, 0.1148, 0.2321, 0.08927, 0.7111, 0.3576, 0.7108, 0.4198, 0.6963, 0.4145, 0.6966, 0.3579, 0.07412, 0.09483, 0.1098, 0.06546, 0.116, 0.09129, 0.08351, 0.118, 0.2741, 0.09135, 0.3045, 0.1295, 0.2931, 0.1496, 0.2655, 0.1148, 0.7089, 0.2954, 0.7111, 0.3576, 0.6966, 0.3579, 0.6946, 0.3013, 0.1098, 0.06546, 0.1408, 0.04722, 0.1442, 0.0747, 0.116, 0.09129, 0.3045, 0.1295, 0.3257, 0.1763, 0.3124, 0.1921, 0.2931, 0.1496, 0.7073, 0.2356, 0.7089, 0.2954, 0.6946, 0.3013, 0.6931, 0.2469, 0.1408, 0.04722, 0.1732, 0.04067, 0.1737, 0.06874, 0.1442, 0.0747, 0.3257, 0.1763, 0.3394, 0.2298, 0.3249, 0.2408, 0.3124, 0.1921, 0.6939, 0.1807, 0.7073, 0.2356, 0.6931, 0.2469, 0.6809, 0.1969, 0.002511, 0.4204, 0.0, 0.3548, 0.01346, 0.3546, 0.01578, 0.4152, 0.6226, 0.678, 0.5899, 0.6982, 0.5869, 0.6727, 0.6171, 0.654, 0.004266, 0.4835, 0.002511, 0.4204, 0.01578, 0.4152, 0.0174, 0.4736, 0.5899, 0.6982, 0.5556, 0.7055, 0.5552, 0.6794, 0.5869, 0.6727, 0.01911, 0.5414, 0.004266, 0.4835, 0.0174, 0.4736, 0.03113, 0.5271, 0.5556, 0.7055, 0.5211, 0.6995, 0.5233, 0.6739, 0.5552, 0.6794, 0.04198, 0.592, 0.01911, 0.5414, 0.03113, 0.5271, 0.05227, 0.5739, 0.5211, 0.6995, 0.4878, 0.6805, 0.4925, 0.6563, 0.5233, 0.6739, 0.07488, 0.6333, 0.04198, 0.592, 0.05227, 0.5739, 0.08268, 0.6121, 0.4878, 0.6805, 0.4491, 0.6493, 0.4567, 0.6275, 0.4925, 0.6563, 0.1145, 0.6637, 0.07488, 0.6333, 0.08268, 0.6121, 0.1193, 0.6402, 0.4491, 0.6493, 0.417, 0.607, 0.4271, 0.5883, 0.4567, 0.6275, 0.1487, 0.6823, 0.1145, 0.6637, 0.1193, 0.6402, 0.1509, 0.6573, 0.417, 0.607, 0.3947, 0.5551, 0.4064, 0.5404, 0.4271, 0.5883, 0.184, 0.6881, 0.1487, 0.6823, 0.1509, 0.6573, 0.1835, 0.6627, 0.3947, 0.5551, 0.3802, 0.4957, 0.393, 0.4855, 0.4064, 0.5404, 0.2191, 0.681, 0.184, 0.6881, 0.1835, 0.6627, 0.216, 0.6562, 0.3802, 0.4957, 0.3785, 0.431, 0.3914, 0.4257, 0.393, 0.4855, 0.2526, 0.6613, 0.2191, 0.681, 0.216, 0.6562, 0.247, 0.6379, 0.3785, 0.431, 0.376, 0.3637, 0.3892, 0.3635, 0.3914, 0.4257, 0.2912, 0.6295, 0.2526, 0.6613, 0.247, 0.6379, 0.2827, 0.6086, 0.376, 0.3637, 0.3763, 0.2964, 0.3895, 0.3012, 0.3892, 0.3635, 0.3227, 0.5871, 0.2912, 0.6295, 0.2827, 0.6086, 0.3118, 0.5694, 0.3763, 0.2964, 0.376, 0.2317, 0.3892, 0.2414, 0.3895, 0.3012, 0.3439, 0.5358, 0.3227, 0.5871, 0.3118, 0.5694, 0.3314, 0.5219, 0.376, 0.2317, 0.3886, 0.1718, 0.4008, 0.1861, 0.3892, 0.2414, 0.5447, 0.0156, 0.5792, 0.02159, 0.577, 0.04719, 0.5451, 0.04165, 0.3568, 0.4774, 0.3439, 0.5358, 0.3314, 0.5219, 0.3433, 0.4679, 0.3886, 0.1718, 0.4093, 0.1191, 0.4199, 0.1374, 0.4008, 0.1861, 0.5792, 0.02159, 0.6125, 0.04062, 0.6078, 0.06478, 0.577, 0.04719, 0.3565, 0.4142, 0.3568, 0.4774, 0.3433, 0.4679, 0.343, 0.4095, 0.4093, 0.1191, 0.4401, 0.07566, 0.4484, 0.09718, 0.4199, 0.1374, 0.4072, 0.4742, 0.4058, 0.4198, 0.4182, 0.4147, 0.4195, 0.4644, 0.2126, 0.6288, 0.1831, 0.6347, 0.1827, 0.6104, 0.2096, 0.605, 0.4194, 0.5242, 0.4072, 0.4742, 0.4195, 0.4644, 0.4306, 0.5101, 0.1831, 0.6347, 0.1534, 0.6298, 0.1555, 0.6059, 0.1827, 0.6104, 0.4382, 0.5678, 0.4194, 0.5242, 0.4306, 0.5101, 0.4478, 0.55, 0.1534, 0.6298, 0.1246, 0.6142, 0.1292, 0.5916, 0.1555, 0.6059, 0.4652, 0.6034, 0.4382, 0.5678, 0.4478, 0.55, 0.4725, 0.5825, 0.1617, 0.03806, 0.1039, 0.08427, 0.1039, 0.08427, 0.1617, 0.03806, 0.4977, 0.6296, 0.4652, 0.6034, 0.4725, 0.5825, 0.5022, 0.6065, 0.0913, 0.5886, 0.06363, 0.5539, 0.07348, 0.5365, 0.09878, 0.5683, 0.5257, 0.6456, 0.4977, 0.6296, 0.5022, 0.6065, 0.5278, 0.6211, 0.06363, 0.5539, 0.04439, 0.5113, 0.0559, 0.4976, 0.07348, 0.5365, 0.5547, 0.6507, 0.5257, 0.6456, 0.5278, 0.6211, 0.5543, 0.6257, 0.04439, 0.5113, 0.03191, 0.4626, 0.04449, 0.4531, 0.0559, 0.4976, 0.5835, 0.6446, 0.5547, 0.6507, 0.5543, 0.6257, 0.5807, 0.6201, 0.03191, 0.4626, 0.03043, 0.4095, 0.04314, 0.4046, 0.04449, 0.4531, 0.6111, 0.6275, 0.5835, 0.6446, 0.5807, 0.6201, 0.6058, 0.6046, 0.03043, 0.4095, 0.02832, 0.3543, 0.04121, 0.3541, 0.04314, 0.4046, 0.6428, 0.6001, 0.6111, 0.6275, 0.6058, 0.6046, 0.6348, 0.5795, 0.02832, 0.3543, 0.0286, 0.2991, 0.04147, 0.3036, 0.04121, 0.3541, 0.6686, 0.5636, 0.6428, 0.6001, 0.6348, 0.5795, 0.6584, 0.5461, 0.0286, 0.2991, 0.02832, 0.246, 0.04121, 0.2551, 0.04147, 0.3036, 0.686, 0.5193, 0.6686, 0.5636, 0.6584, 0.5461, 0.6743, 0.5056, 0.02832, 0.246, 0.03919, 0.1969, 0.05114, 0.2102, 0.04121, 0.2551, 0.1737, 0.06874, 0.2034, 0.07366, 0.2012, 0.09758, 0.1741, 0.09308, 0.6966, 0.4689, 0.686, 0.5193, 0.6743, 0.5056, 0.684, 0.4596, 0.03919, 0.1969, 0.057, 0.1537, 0.06742, 0.1707, 0.05114, 0.2102, 0.2034, 0.07366, 0.2321, 0.08927, 0.2275, 0.1118, 0.2012, 0.09758, 0.6963, 0.4145, 0.6966, 0.4689, 0.684, 0.4596, 0.6838, 0.4098, 0.057, 0.1537, 0.08351, 0.118, 0.09165, 0.1381, 0.06742, 0.1707, 0.2321, 0.08927, 0.2655, 0.1148, 0.258, 0.1352, 0.2275, 0.1118, 0.6966, 0.3579, 0.6963, 0.4145, 0.6838, 0.4098, 0.684, 0.3581, 0.4925, 0.6563, 0.4567, 0.6275, 0.4652, 0.6034, 0.4977, 0.6296, 0.1193, 0.6402, 0.08268, 0.6121, 0.0913, 0.5886, 0.1246, 0.6142, 0.4567, 0.6275, 0.4271, 0.5883, 0.4382, 0.5678, 0.4652, 0.6034, 0.1509, 0.6573, 0.1193, 0.6402, 0.1246, 0.6142, 0.1534, 0.6298, 0.4271, 0.5883, 0.4064, 0.5404, 0.4194, 0.5242, 0.4382, 0.5678, 0.1835, 0.6627, 0.1509, 0.6573, 0.1534, 0.6298, 0.1831, 0.6347, 0.4064, 0.5404, 0.393, 0.4855, 0.4072, 0.4742, 0.4194, 0.5242, 0.216, 0.6562, 0.1835, 0.6627, 0.1831, 0.6347, 0.2126, 0.6288, 0.393, 0.4855, 0.3914, 0.4257, 0.4058, 0.4198, 0.4072, 0.4742, 0.247, 0.6379, 0.216, 0.6562, 0.2126, 0.6288, 0.2408, 0.6122, 0.3914, 0.4257, 0.3892, 0.3635, 0.4037, 0.3632, 0.4058, 0.4198, 0.2827, 0.6086, 0.247, 0.6379, 0.2408, 0.6122, 0.2733, 0.5854, 0.3892, 0.3635, 0.3895, 0.3012, 0.404, 0.3066, 0.4037, 0.3632, 0.3118, 0.5694, 0.2827, 0.6086, 0.2733, 0.5854, 0.2998, 0.5498, 0.3895, 0.3012, 0.3892, 0.2414, 0.4037, 0.2522, 0.404, 0.3066, 0.3314, 0.5219, 0.3118, 0.5694, 0.2998, 0.5498, 0.3176, 0.5066, 0.3892, 0.2414, 0.4008, 0.1861, 0.4143, 0.2018, 0.4037, 0.2522, 0.5451, 0.04165, 0.577, 0.04719, 0.5746, 0.07545, 0.5456, 0.07041, 0.3433, 0.4679, 0.3314, 0.5219, 0.3176, 0.5066, 0.3284, 0.4574, 0.4008, 0.1861, 0.4199, 0.1374, 0.4317, 0.1575, 0.4143, 0.2018, 0.577, 0.04719, 0.6078, 0.06478, 0.6026, 0.09145, 0.5746, 0.07545, 0.343, 0.4095, 0.3433, 0.4679, 0.3284, 0.4574, 0.3282, 0.4043, 0.4199, 0.1374, 0.4484, 0.09718, 0.4576, 0.1209, 0.4317, 0.1575, 0.6078, 0.06478, 0.6436, 0.0936, 0.6351, 0.1177, 0.6026, 0.09145, 0.3433, 0.3488, 0.343, 0.4095, 0.3282, 0.4043, 0.3284, 0.3491, 0.4484, 0.09718, 0.4832, 0.06706, 0.4892, 0.09353, 0.4576, 0.1209, 0.6436, 0.0936, 0.6733, 0.1327, 0.6622, 0.1533, 0.6351, 0.1177, 0.341, 0.2882, 0.3433, 0.3488, 0.3284, 0.3491, 0.3263, 0.2939, 0.4832, 0.06706, 0.5135, 0.04836, 0.5168, 0.07651, 0.4892, 0.09353, 0.6733, 0.1327, 0.6939, 0.1807, 0.6809, 0.1969, 0.6622, 0.1533, 0.3394, 0.2298, 0.341, 0.2882, 0.3263, 0.2939, 0.3249, 0.2408, 0.5135, 0.04836, 0.5451, 0.04165, 0.5456, 0.07041, 0.5168, 0.07651, 0.546, 0.09535, 0.5725, 0.09996, 0.569, 0.1401, 0.5466, 0.1362, 0.4163, 0.2615, 0.426, 0.2154, 0.4451, 0.2378, 0.4369, 0.2767, 0.3056, 0.4933, 0.2893, 0.5328, 0.2722, 0.5049, 0.286, 0.4715, 0.4165, 0.3112, 0.4163, 0.2615, 0.4369, 0.2767, 0.4371, 0.3188, 0.2893, 0.5328, 0.2651, 0.5654, 0.2517, 0.5325, 0.2722, 0.5049, 0.4163, 0.363, 0.4165, 0.3112, 0.4371, 0.3188, 0.4369, 0.3626, 0.2651, 0.5654, 0.2354, 0.5898, 0.2266, 0.5532, 0.2517, 0.5325, 0.4182, 0.4147, 0.4163, 0.363, 0.4369, 0.3626, 0.4385, 0.4064, 0.2354, 0.5898, 0.2096, 0.605, 0.2048, 0.566, 0.2266, 0.5532, 0.4195, 0.4644, 0.4182, 0.4147, 0.4385, 0.4064, 0.4396, 0.4484, 0.2096, 0.605, 0.1827, 0.6104, 0.182, 0.5706, 0.2048, 0.566, 0.4306, 0.5101, 0.4195, 0.4644, 0.4396, 0.4484, 0.449, 0.4871, 0.1827, 0.6104, 0.1555, 0.6059, 0.159, 0.5668, 0.182, 0.5706, 0.4478, 0.55, 0.4306, 0.5101, 0.449, 0.4871, 0.4635, 0.5208, 0.1555, 0.6059, 0.1292, 0.5916, 0.1368, 0.5547, 0.159, 0.5668, 0.4725, 0.5825, 0.4478, 0.55, 0.4635, 0.5208, 0.4844, 0.5484, 0.1292, 0.5916, 0.09878, 0.5683, 0.111, 0.5349, 0.1368, 0.5547, 0.5022, 0.6065, 0.4725, 0.5825, 0.4844, 0.5484, 0.5096, 0.5686, 0.09878, 0.5683, 0.07348, 0.5365, 0.08961, 0.5081, 0.111, 0.5349, 0.5278, 0.6211, 0.5022, 0.6065, 0.5096, 0.5686, 0.5313, 0.581, 0.07348, 0.5365, 0.0559, 0.4976, 0.07474, 0.4752, 0.08961, 0.5081, 0.5543, 0.6257, 0.5278, 0.6211, 0.5313, 0.581, 0.5537, 0.5849, 0.0559, 0.4976, 0.04449, 0.4531, 0.06508, 0.4375, 0.07474, 0.4752, 0.5807, 0.6201, 0.5543, 0.6257, 0.5537, 0.5849, 0.576, 0.5802, 0.04449, 0.4531, 0.04314, 0.4046, 0.06394, 0.3965, 0.06508, 0.4375, 0.6058, 0.6046, 0.5807, 0.6201, 0.576, 0.5802, 0.5973, 0.567, 0.04314, 0.4046, 0.04121, 0.3541, 0.06231, 0.3538, 0.06394, 0.3965, 0.6348, 0.5795, 0.6058, 0.6046, 0.5973, 0.567, 0.6218, 0.5458, 0.04121, 0.3541, 0.04147, 0.3036, 0.06253, 0.3111, 0.06231, 0.3538, 0.6584, 0.5461, 0.6348, 0.5795, 0.6218, 0.5458, 0.6418, 0.5176, 0.04147, 0.3036, 0.04121, 0.2551, 0.06231, 0.27, 0.06253, 0.3111, 0.6743, 0.5056, 0.6584, 0.5461, 0.6418, 0.5176, 0.6552, 0.4833, 0.2408, 0.6122, 0.2126, 0.6288, 0.2096, 0.605, 0.2354, 0.5898, 0.4058, 0.4198, 0.4037, 0.3632, 0.4163, 0.363, 0.4182, 0.4147, 0.2733, 0.5854, 0.2408, 0.6122, 0.2354, 0.5898, 0.2651, 0.5654, 0.4037, 0.3632, 0.404, 0.3066, 0.4165, 0.3112, 0.4163, 0.363, 0.2998, 0.5498, 0.2733, 0.5854, 0.2651, 0.5654, 0.2893, 0.5328, 0.404, 0.3066, 0.4037, 0.2522, 0.4163, 0.2615, 0.4165, 0.3112, 0.3176, 0.5066, 0.2998, 0.5498, 0.2893, 0.5328, 0.3056, 0.4933, 0.4037, 0.2522, 0.4143, 0.2018, 0.426, 0.2154, 0.4163, 0.2615, 0.5456, 0.07041, 0.5746, 0.07545, 0.5725, 0.09996, 0.546, 0.09535, 0.3284, 0.4574, 0.3176, 0.5066, 0.3056, 0.4933, 0.3155, 0.4484, 0.4143, 0.2018, 0.4317, 0.1575, 0.4419, 0.1749, 0.426, 0.2154, 0.5746, 0.07545, 0.6026, 0.09145, 0.5981, 0.1146, 0.5725, 0.09996, 0.3282, 0.4043, 0.3284, 0.4574, 0.3155, 0.4484, 0.3153, 0.3998, 0.4317, 0.1575, 0.4576, 0.1209, 0.4655, 0.1415, 0.4419, 0.1749, 0.6026, 0.09145, 0.6351, 0.1177, 0.6278, 0.1386, 0.5981, 0.1146, 0.3284, 0.3491, 0.3282, 0.4043, 0.3153, 0.3998, 0.3155, 0.3493, 0.4576, 0.1209, 0.4892, 0.09353, 0.4945, 0.1165, 0.4655, 0.1415, 0.6351, 0.1177, 0.6622, 0.1533, 0.6525, 0.1711, 0.6278, 0.1386, 0.3263, 0.2939, 0.3284, 0.3491, 0.3155, 0.3493, 0.3136, 0.2989, 0.4892, 0.09353, 0.5168, 0.07651, 0.5196, 0.1009, 0.4945, 0.1165, 0.6622, 0.1533, 0.6809, 0.1969, 0.6697, 0.211, 0.6525, 0.1711, 0.3249, 0.2408, 0.3263, 0.2939, 0.3136, 0.2989, 0.3123, 0.2504, 0.5168, 0.07651, 0.5456, 0.07041, 0.546, 0.09535, 0.5196, 0.1009, 0.6809, 0.1969, 0.6931, 0.2469, 0.6808, 0.2566, 0.6697, 0.211, 0.3124, 0.1921, 0.3249, 0.2408, 0.3123, 0.2504, 0.3008, 0.2059, 0.1442, 0.0747, 0.1737, 0.06874, 0.1741, 0.09308, 0.1471, 0.09852, 0.6931, 0.2469, 0.6946, 0.3013, 0.6821, 0.3064, 0.6808, 0.2566, 0.2931, 0.1496, 0.3124, 0.1921, 0.3008, 0.2059, 0.2833, 0.167, 0.116, 0.09129, 0.1442, 0.0747, 0.1471, 0.09852, 0.1213, 0.1137, 0.6946, 0.3013, 0.6966, 0.3579, 0.684, 0.3581, 0.6821, 0.3064, 0.2655, 0.1148, 0.2931, 0.1496, 0.2833, 0.167, 0.258, 0.1352, 0.08351, 0.118, 0.116, 0.09129, 0.1213, 0.1137, 0.09165, 0.1381, 0.3155, 0.4484, 0.3056, 0.4933, 0.286, 0.4715, 0.2944, 0.4335, 0.426, 0.2154, 0.4419, 0.1749, 0.4585, 0.2035, 0.4451, 0.2378, 0.5725, 0.09996, 0.5981, 0.1146, 0.5907, 0.1524, 0.569, 0.1401, 0.3153, 0.3998, 0.3155, 0.4484, 0.2944, 0.4335, 0.2942, 0.3924, 0.4419, 0.1749, 0.4655, 0.1415, 0.4785, 0.1752, 0.4585, 0.2035, 0.5981, 0.1146, 0.6278, 0.1386, 0.6159, 0.1727, 0.5907, 0.1524, 0.3155, 0.3493, 0.3153, 0.3998, 0.2942, 0.3924, 0.2944, 0.3497, 0.4655, 0.1415, 0.4945, 0.1165, 0.503, 0.154, 0.4785, 0.1752, 0.6278, 0.1386, 0.6525, 0.1711, 0.6368, 0.2002, 0.6159, 0.1727, 0.3136, 0.2989, 0.3155, 0.3493, 0.2944, 0.3497, 0.2928, 0.3071, 0.4945, 0.1165, 0.5196, 0.1009, 0.5243, 0.1409, 0.503, 0.154, 0.6525, 0.1711, 0.6697, 0.211, 0.6513, 0.234, 0.6368, 0.2002, 0.3123, 0.2504, 0.3136, 0.2989, 0.2928, 0.3071, 0.2916, 0.266, 0.5196, 0.1009, 0.546, 0.09535, 0.5466, 0.1362, 0.5243, 0.1409, 0.6697, 0.211, 0.6808, 0.2566, 0.6607, 0.2726, 0.6513, 0.234, 0.3008, 0.2059, 0.3123, 0.2504, 0.2916, 0.266, 0.282, 0.2283, 0.1471, 0.09852, 0.1741, 0.09308, 0.1747, 0.1329, 0.1519, 0.1375, 0.6808, 0.2566, 0.6821, 0.3064, 0.6618, 0.3147, 0.6607, 0.2726, 0.2833, 0.167, 0.3008, 0.2059, 0.282, 0.2283, 0.2671, 0.1954, 0.1213, 0.1137, 0.1471, 0.09852, 0.1519, 0.1375, 0.1301, 0.1503, 0.6821, 0.3064, 0.684, 0.3581, 0.6634, 0.3585, 0.6618, 0.3147, 0.258, 0.1352, 0.2833, 0.167, 0.2671, 0.1954, 0.2457, 0.1686, 0.09165, 0.1381, 0.1213, 0.1137, 0.1301, 0.1503, 0.105, 0.171, 0.684, 0.3581, 0.6838, 0.4098, 0.6632, 0.4023, 0.6634, 0.3585, 0.2275, 0.1118, 0.258, 0.1352, 0.2457, 0.1686, 0.2199, 0.1488, 0.06742, 0.1707, 0.09165, 0.1381, 0.105, 0.171, 0.08449, 0.1986, 0.6838, 0.4098, 0.684, 0.4596, 0.6634, 0.4443, 0.6632, 0.4023, 0.2012, 0.09758, 0.2275, 0.1118, 0.2199, 0.1488, 0.1977, 0.1367, 0.05114, 0.2102, 0.06742, 0.1707, 0.08449, 0.1986, 0.07071, 0.232, 0.684, 0.4596, 0.6743, 0.5056, 0.6552, 0.4833, 0.6634, 0.4443, 0.1741, 0.09308, 0.2012, 0.09758, 0.1977, 0.1367, 0.1747, 0.1329, 0.04121, 0.2551, 0.05114, 0.2102, 0.07071, 0.232, 0.06231, 0.27, 0.1519, 0.1375, 0.1747, 0.1329, 0.1977, 0.1367, 0.2199, 0.1488, 0.2457, 0.1686, 0.2671, 0.1954, 0.282, 0.2283, 0.2916, 0.266, 0.2928, 0.3071, 0.2944, 0.3497, 0.2942, 0.3924, 0.2944, 0.4335, 0.286, 0.4715, 0.2722, 0.5049, 0.2517, 0.5325, 0.2266, 0.5532, 0.2048, 0.566, 0.182, 0.5706, 0.159, 0.5668, 0.1368, 0.5547, 0.111, 0.5349, 0.08961, 0.5081, 0.07474, 0.4752, 0.06508, 0.4375, 0.06394, 0.3965, 0.06231, 0.3538, 0.06253, 0.3111, 0.06231, 0.27, 0.07071, 0.232, 0.08449, 0.1986, 0.105, 0.171, 0.1301, 0.1503, 0.569, 0.1401, 0.5907, 0.1524, 0.6159, 0.1727, 0.6368, 0.2002, 0.6513, 0.234, 0.6607, 0.2726, 0.6618, 0.3147, 0.6634, 0.3585, 0.6632, 0.4023, 0.6634, 0.4443, 0.6552, 0.4833, 0.6418, 0.5176, 0.6218, 0.5458, 0.5973, 0.567, 0.576, 0.5802, 0.5537, 0.5849, 0.5313, 0.581, 0.5096, 0.5686, 0.4844, 0.5484, 0.4635, 0.5208, 0.449, 0.4871, 0.4396, 0.4484, 0.4385, 0.4064, 0.4369, 0.3626, 0.4371, 0.3188, 0.4369, 0.2767, 0.4451, 0.2378, 0.4585, 0.2035, 0.4785, 0.1752, 0.503, 0.154, 0.5243, 0.1409, 0.5466, 0.1362])
me_x.materials.append(mat_steel)
me_x.materials.append(mat_watchers)
me_x.use_remesh_fix_poles = True
me_x.use_remesh_preserve_attributes = False
me_x.use_mirror_vertex_groups = False
me_x.update()

# ---- objects
ob_x = bpy.data.objects.new('Окружность', me_x)

# ---- transforms, parenting, visibility, modifiers, constraints
ob_x.location = (0.0, 0.0, 0.0)
ob_x.scale = (1.377, 1.377, 1.377)
ob_x.lineart.crease_threshold = 0.0
_m = ob_x.modifiers.new('Подразделения', 'SUBSURF')
_m.uv_smooth = 'PRESERVE_CORNERS'
_m.levels = 2
_m.show_only_control_edges = False

# ---- collection membership
col_collection.objects.link(ob_x)

# ---- scene / render settings (as saved in the file)
scene.frame_start = 1; scene.frame_end = 250; scene.frame_set(1)
scene.render.engine = 'BLENDER_EEVEE_NEXT'
scene.cycles.use_denoising = False
scene.cycles.samples = 128
scene.cycles.sampling_pattern = 'TABULATED_SOBOL'
scene.cycles.use_adaptive_sampling = False
scene.cycles.use_light_tree = False
scene.view_settings.view_transform = 'Filmic'
bpy.context.view_layer.update()

# ---- added for rendering (the .blend has no active camera and no usable light): camera, sun
cam_auto = bpy.data.cameras.new('AutoCamera')
cam_auto.lens = 50.0
cam_auto.sensor_width = 36.0
cam_auto.clip_end = 4979.03
ob_auto_camera = bpy.data.objects.new('AutoCamera', cam_auto)
scene.collection.objects.link(ob_auto_camera)
ob_auto_camera.location = (283.707, -340.448, 260.269)
ob_auto_camera.rotation_euler = (1.09748, -7.21219e-08, 0.694738)
scene.camera = ob_auto_camera
light_auto_sun = bpy.data.lights.new('AutoSun', 'SUN')
light_auto_sun.energy = 3.0
light_auto_sun.angle = 0.0523599
ob_auto_sun = bpy.data.objects.new('AutoSun', light_auto_sun)
scene.collection.objects.link(ob_auto_sun)
ob_auto_sun.rotation_euler = (0.872665, 0.174533, 0.523599)
bpy.context.view_layer.update()
